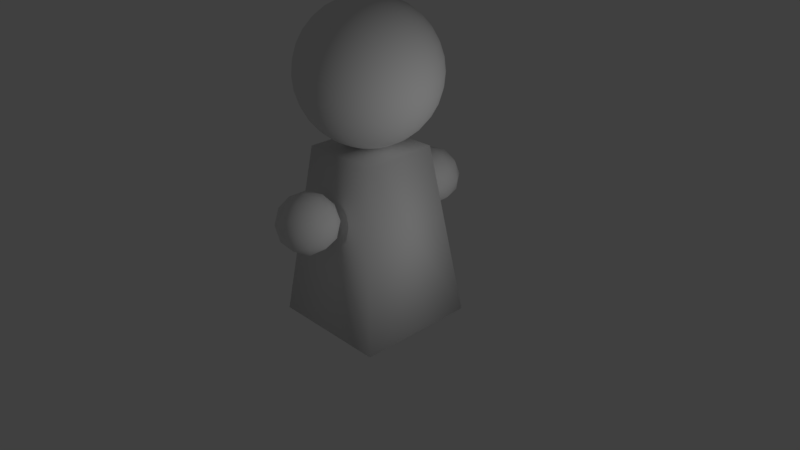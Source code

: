 # Source: male.blend  (saved by Blender 2.77.0; exported with 4.5.12 LTS)
import bpy
from mathutils import Matrix  # noqa: F401  (used for matrix-valued properties, if any)

bpy.ops.wm.read_factory_settings(use_empty=True)
scene = bpy.context.scene
scene.name = 'Scene'

# ---- collections
col_collection_1 = bpy.data.collections.new('Collection 1'); scene.collection.children.link(col_collection_1)

# ---- materials (node trees are filled in below, after node groups)
mat_material_045 = bpy.data.materials.new('Material.045')
mat_material_045.alpha_threshold = 0.0
mat_material_045.use_transparent_shadow = False
mat_material_045.roughness = 0.5
mat_material_034 = bpy.data.materials.new('Material.034')
mat_material_034.alpha_threshold = 0.0
mat_material_034.use_transparent_shadow = False
mat_material_034.roughness = 0.5
mat_material_033 = bpy.data.materials.new('Material.033')
mat_material_033.alpha_threshold = 0.0
mat_material_033.use_transparent_shadow = False
mat_material_033.roughness = 0.5
mat_material_046 = bpy.data.materials.new('Material.046')
mat_material_046.alpha_threshold = 0.0
mat_material_046.use_transparent_shadow = False
mat_material_046.roughness = 0.5
mat_material_001 = bpy.data.materials.new('Material.001')
mat_material_001.alpha_threshold = 0.0
mat_material_001.use_transparent_shadow = False
mat_material_001.preview_render_type = 'FLAT'
mat_material_001.roughness = 0.5
mat_material_001.line_color = (0.0, 0.0, 0.0, 1.0)

# ---- material node trees

# ---- world
world_world = bpy.data.worlds.new('World'); scene.world = world_world
world_world.color = (0.05088, 0.05088, 0.05088)
world_world.use_sun_shadow = False
world_world.sun_shadow_jitter_overblur = 0.0
world_world.cycles.sampling_method = 'MANUAL'

# ---- cameras
cam_camera = bpy.data.cameras.new('Camera')
cam_camera.clip_end = 100.0
cam_camera.lens = 35.0
cam_camera.sensor_width = 32.0
cam_camera.sensor_height = 18.0
cam_camera.ortho_scale = 7.314
cam_camera.dof.focus_distance = 0.0
cam_camera.dof.aperture_fstop = 128.0

# ---- lights
light_lamp = bpy.data.lights.new('Lamp', 'POINT')
light_lamp.transmission_factor = 0.0
light_lamp.cutoff_distance = 30.0
light_lamp.energy = 100.0
light_lamp.shadow_buffer_clip_start = 1.001
light_lamp.shadow_soft_size = 0.1
light_lamp.shadow_maximum_resolution = 0.006
light_lamp.use_absolute_resolution = True

# ---- meshes
me_icosphere_001 = bpy.data.meshes.new('Icosphere.001')
me_icosphere_001.from_pydata([(0.0, 0.0, -1.0), (0.7236, -0.5257, -0.4472), (-0.2764, -0.8506, -0.4472), (-0.8944, 0.0, -0.4472), (-0.2764, 0.8506, -0.4472), (0.7236, 0.5257, -0.4472), (0.2764, -0.8506, 0.4472), (-0.7236, -0.5257, 0.4472), (-0.7236, 0.5257, 0.4472), (0.2764, 0.8506, 0.4472), (0.8944, 0.0, 0.4472), (0.0, 0.0, 1.0), (-0.1625, -0.5, -0.8507), (0.4253, -0.309, -0.8507), (0.2629, -0.809, -0.5257), (0.8506, 0.0, -0.5257), (0.4253, 0.309, -0.8507), (-0.5257, 0.0, -0.8507), (-0.6882, -0.5, -0.5257), (-0.1625, 0.5, -0.8507), (-0.6882, 0.5, -0.5257), (0.2629, 0.809, -0.5257), (0.9511, -0.309, 0.0), (0.9511, 0.309, 0.0), (0.0, -1.0, 0.0), (0.5878, -0.809, 0.0), (-0.9511, -0.309, 0.0), (-0.5878, -0.809, 0.0), (-0.5878, 0.809, 0.0), (-0.9511, 0.309, 0.0), (0.5878, 0.809, 0.0), (0.0, 1.0, 0.0), (0.6882, -0.5, 0.5257), (-0.2629, -0.809, 0.5257), (-0.8506, 0.0, 0.5257), (-0.2629, 0.809, 0.5257), (0.6882, 0.5, 0.5257), (0.1625, -0.5, 0.8507), (0.5257, 0.0, 0.8507), (-0.4253, -0.309, 0.8507), (-0.4253, 0.309, 0.8507), (0.1625, 0.5, 0.8507)], [], [(0, 13, 12), (1, 13, 15), (0, 12, 17), (0, 17, 19), (0, 19, 16), (1, 15, 22), (2, 14, 24), (3, 18, 26), (4, 20, 28), (5, 21, 30), (1, 22, 25), (2, 24, 27), (3, 26, 29), (4, 28, 31), (5, 30, 23), (6, 32, 37), (7, 33, 39), (8, 34, 40), (9, 35, 41), (10, 36, 38), (38, 41, 11), (38, 36, 41), (36, 9, 41), (41, 40, 11), (41, 35, 40), (35, 8, 40), (40, 39, 11), (40, 34, 39), (34, 7, 39), (39, 37, 11), (39, 33, 37), (33, 6, 37), (37, 38, 11), (37, 32, 38), (32, 10, 38), (23, 36, 10), (23, 30, 36), (30, 9, 36), (31, 35, 9), (31, 28, 35), (28, 8, 35), (29, 34, 8), (29, 26, 34), (26, 7, 34), (27, 33, 7), (27, 24, 33), (24, 6, 33), (25, 32, 6), (25, 22, 32), (22, 10, 32), (30, 31, 9), (30, 21, 31), (21, 4, 31), (28, 29, 8), (28, 20, 29), (20, 3, 29), (26, 27, 7), (26, 18, 27), (18, 2, 27), (24, 25, 6), (24, 14, 25), (14, 1, 25), (22, 23, 10), (22, 15, 23), (15, 5, 23), (16, 21, 5), (16, 19, 21), (19, 4, 21), (19, 20, 4), (19, 17, 20), (17, 3, 20), (17, 18, 3), (17, 12, 18), (12, 2, 18), (15, 16, 5), (15, 13, 16), (13, 0, 16), (12, 14, 2), (12, 13, 14), (13, 1, 14)])
me_icosphere_001.polygons.foreach_set('use_smooth', [True] * 80)
_uv = me_icosphere_001.uv_layers.new(name='UVMap')
_uv.uv.foreach_set('vector', [0.0, 0.0, 1.0, 0.0, 1.0, 1.0, 0.0, 0.0, 1.0, 0.0, 1.0, 1.0, 0.0, 0.0, 1.0, 0.0, 1.0, 1.0, 0.0, 0.0, 1.0, 0.0, 1.0, 1.0, 0.0, 0.0, 1.0, 0.0, 1.0, 1.0, 0.0, 0.0, 1.0, 0.0, 1.0, 1.0, 0.0, 0.0, 1.0, 0.0, 1.0, 1.0, 0.0, 0.0, 1.0, 0.0, 1.0, 1.0, 0.0, 0.0, 1.0, 0.0, 1.0, 1.0, 0.0, 0.0, 1.0, 0.0, 1.0, 1.0, 0.0, 0.0, 1.0, 0.0, 1.0, 1.0, 0.0, 0.0, 1.0, 0.0, 1.0, 1.0, 0.0, 0.0, 1.0, 0.0, 1.0, 1.0, 0.0, 0.0, 1.0, 0.0, 1.0, 1.0, 0.0, 0.0, 1.0, 0.0, 1.0, 1.0, 0.0, 0.0, 1.0, 0.0, 1.0, 1.0, 0.0, 0.0, 1.0, 0.0, 1.0, 1.0, 0.0, 0.0, 1.0, 0.0, 1.0, 1.0, 0.0, 0.0, 1.0, 0.0, 1.0, 1.0, 0.0, 0.0, 1.0, 0.0, 1.0, 1.0, 0.0, 0.0, 1.0, 0.0, 1.0, 1.0, 0.0, 0.0, 1.0, 0.0, 1.0, 1.0, 0.0, 0.0, 1.0, 0.0, 1.0, 1.0, 0.0, 0.0, 1.0, 0.0, 1.0, 1.0, 0.0, 0.0, 1.0, 0.0, 1.0, 1.0, 0.0, 0.0, 1.0, 0.0, 1.0, 1.0, 0.0, 0.0, 1.0, 0.0, 1.0, 1.0, 0.0, 0.0, 1.0, 0.0, 1.0, 1.0, 0.0, 0.0, 1.0, 0.0, 1.0, 1.0, 0.0, 0.0, 1.0, 0.0, 1.0, 1.0, 0.0, 0.0, 1.0, 0.0, 1.0, 1.0, 0.0, 0.0, 1.0, 0.0, 1.0, 1.0, 0.0, 0.0, 1.0, 0.0, 1.0, 1.0, 0.0, 0.0, 1.0, 0.0, 1.0, 1.0, 0.0, 0.0, 1.0, 0.0, 1.0, 1.0, 0.0, 0.0, 1.0, 0.0, 1.0, 1.0, 0.0, 0.0, 1.0, 0.0, 1.0, 1.0, 0.0, 0.0, 1.0, 0.0, 1.0, 1.0, 0.0, 0.0, 1.0, 0.0, 1.0, 1.0, 0.0, 0.0, 1.0, 0.0, 1.0, 1.0, 0.0, 0.0, 1.0, 0.0, 1.0, 1.0, 0.0, 0.0, 1.0, 0.0, 1.0, 1.0, 0.0, 0.0, 1.0, 0.0, 1.0, 1.0, 0.0, 0.0, 1.0, 0.0, 1.0, 1.0, 0.0, 0.0, 1.0, 0.0, 1.0, 1.0, 0.0, 0.0, 1.0, 0.0, 1.0, 1.0, 0.0, 0.0, 1.0, 0.0, 1.0, 1.0, 0.0, 0.0, 1.0, 0.0, 1.0, 1.0, 0.0, 0.0, 1.0, 0.0, 1.0, 1.0, 0.0, 0.0, 1.0, 0.0, 1.0, 1.0, 0.0, 0.0, 1.0, 0.0, 1.0, 1.0, 0.0, 0.0, 1.0, 0.0, 1.0, 1.0, 0.0, 0.0, 1.0, 0.0, 1.0, 1.0, 0.0, 0.0, 1.0, 0.0, 1.0, 1.0, 0.0, 0.0, 1.0, 0.0, 1.0, 1.0, 0.0, 0.0, 1.0, 0.0, 1.0, 1.0, 0.0, 0.0, 1.0, 0.0, 1.0, 1.0, 0.0, 0.0, 1.0, 0.0, 1.0, 1.0, 0.0, 0.0, 1.0, 0.0, 1.0, 1.0, 0.0, 0.0, 1.0, 0.0, 1.0, 1.0, 0.0, 0.0, 1.0, 0.0, 1.0, 1.0, 0.0, 0.0, 1.0, 0.0, 1.0, 1.0, 0.0, 0.0, 1.0, 0.0, 1.0, 1.0, 0.0, 0.0, 1.0, 0.0, 1.0, 1.0, 0.0, 0.0, 1.0, 0.0, 1.0, 1.0, 0.0, 0.0, 1.0, 0.0, 1.0, 1.0, 0.0, 0.0, 1.0, 0.0, 1.0, 1.0, 0.0, 0.0, 1.0, 0.0, 1.0, 1.0, 0.0, 0.0, 1.0, 0.0, 1.0, 1.0, 0.0, 0.0, 1.0, 0.0, 1.0, 1.0, 0.0, 0.0, 1.0, 0.0, 1.0, 1.0, 0.0, 0.0, 1.0, 0.0, 1.0, 1.0, 0.0, 0.0, 1.0, 0.0, 1.0, 1.0, 0.0, 0.0, 1.0, 0.0, 1.0, 1.0, 0.0, 0.0, 1.0, 0.0, 1.0, 1.0, 0.0, 0.0, 1.0, 0.0, 1.0, 1.0, 0.0, 0.0, 1.0, 0.0, 1.0, 1.0, 0.0, 0.0, 1.0, 0.0, 1.0, 1.0, 0.0, 0.0, 1.0, 0.0, 1.0, 1.0, 0.0, 0.0, 1.0, 0.0, 1.0, 1.0])
me_icosphere_001.materials.append(mat_material_045)
me_icosphere_001.use_remesh_preserve_volume = False
me_icosphere_001.use_remesh_preserve_attributes = False
me_icosphere_001.use_mirror_vertex_groups = False
me_icosphere_001.update()
me_icosphere = bpy.data.meshes.new('Icosphere')
me_icosphere.from_pydata([(0.0, 0.0, -1.0), (0.7236, -0.5257, -0.4472), (-0.2764, -0.8506, -0.4472), (-0.8944, 0.0, -0.4472), (-0.2764, 0.8506, -0.4472), (0.7236, 0.5257, -0.4472), (0.2764, -0.8506, 0.4472), (-0.7236, -0.5257, 0.4472), (-0.7236, 0.5257, 0.4472), (0.2764, 0.8506, 0.4472), (0.8944, 0.0, 0.4472), (0.0, 0.0, 1.0), (-0.1625, -0.5, -0.8507), (0.4253, -0.309, -0.8507), (0.2629, -0.809, -0.5257), (0.8506, 0.0, -0.5257), (0.4253, 0.309, -0.8507), (-0.5257, 0.0, -0.8507), (-0.6882, -0.5, -0.5257), (-0.1625, 0.5, -0.8507), (-0.6882, 0.5, -0.5257), (0.2629, 0.809, -0.5257), (0.9511, -0.309, 0.0), (0.9511, 0.309, 0.0), (0.0, -1.0, 0.0), (0.5878, -0.809, 0.0), (-0.9511, -0.309, 0.0), (-0.5878, -0.809, 0.0), (-0.5878, 0.809, 0.0), (-0.9511, 0.309, 0.0), (0.5878, 0.809, 0.0), (0.0, 1.0, 0.0), (0.6882, -0.5, 0.5257), (-0.2629, -0.809, 0.5257), (-0.8506, 0.0, 0.5257), (-0.2629, 0.809, 0.5257), (0.6882, 0.5, 0.5257), (0.1625, -0.5, 0.8507), (0.5257, 0.0, 0.8507), (-0.4253, -0.309, 0.8507), (-0.4253, 0.309, 0.8507), (0.1625, 0.5, 0.8507)], [], [(0, 13, 12), (1, 13, 15), (0, 12, 17), (0, 17, 19), (0, 19, 16), (1, 15, 22), (2, 14, 24), (3, 18, 26), (4, 20, 28), (5, 21, 30), (1, 22, 25), (2, 24, 27), (3, 26, 29), (4, 28, 31), (5, 30, 23), (6, 32, 37), (7, 33, 39), (8, 34, 40), (9, 35, 41), (10, 36, 38), (38, 41, 11), (38, 36, 41), (36, 9, 41), (41, 40, 11), (41, 35, 40), (35, 8, 40), (40, 39, 11), (40, 34, 39), (34, 7, 39), (39, 37, 11), (39, 33, 37), (33, 6, 37), (37, 38, 11), (37, 32, 38), (32, 10, 38), (23, 36, 10), (23, 30, 36), (30, 9, 36), (31, 35, 9), (31, 28, 35), (28, 8, 35), (29, 34, 8), (29, 26, 34), (26, 7, 34), (27, 33, 7), (27, 24, 33), (24, 6, 33), (25, 32, 6), (25, 22, 32), (22, 10, 32), (30, 31, 9), (30, 21, 31), (21, 4, 31), (28, 29, 8), (28, 20, 29), (20, 3, 29), (26, 27, 7), (26, 18, 27), (18, 2, 27), (24, 25, 6), (24, 14, 25), (14, 1, 25), (22, 23, 10), (22, 15, 23), (15, 5, 23), (16, 21, 5), (16, 19, 21), (19, 4, 21), (19, 20, 4), (19, 17, 20), (17, 3, 20), (17, 18, 3), (17, 12, 18), (12, 2, 18), (15, 16, 5), (15, 13, 16), (13, 0, 16), (12, 14, 2), (12, 13, 14), (13, 1, 14)])
me_icosphere.polygons.foreach_set('use_smooth', [True] * 80)
me_icosphere.polygons.foreach_set('material_index', [1, 1, 1, 1, 1, 1, 1, 1, 1, 1, 1, 1, 1, 1, 1, 1, 1, 1, 1, 1, 1, 1, 1, 1, 1, 1, 1, 1, 1, 1, 1, 1, 1, 1, 1, 1, 1, 1, 1, 1, 1, 1, 1, 1, 1, 1, 1, 1, 1, 1, 1, 1, 1, 1, 1, 1, 1, 1, 1, 1, 1, 1, 1, 1, 1, 1, 1, 1, 1, 1, 1, 1, 1, 1, 1, 1, 1, 1, 1, 1])
_uv = me_icosphere.uv_layers.new(name='UVMap')
_uv.uv.foreach_set('vector', [0.0, 0.0, 1.0, 0.0, 1.0, 1.0, 0.0, 0.0, 1.0, 0.0, 1.0, 1.0, 0.0, 0.0, 1.0, 0.0, 1.0, 1.0, 0.0, 0.0, 1.0, 0.0, 1.0, 1.0, 0.0, 0.0, 1.0, 0.0, 1.0, 1.0, 0.0, 0.0, 1.0, 0.0, 1.0, 1.0, 0.0, 0.0, 1.0, 0.0, 1.0, 1.0, 0.0, 0.0, 1.0, 0.0, 1.0, 1.0, 0.0, 0.0, 1.0, 0.0, 1.0, 1.0, 0.0, 0.0, 1.0, 0.0, 1.0, 1.0, 0.0, 0.0, 1.0, 0.0, 1.0, 1.0, 0.0, 0.0, 1.0, 0.0, 1.0, 1.0, 0.0, 0.0, 1.0, 0.0, 1.0, 1.0, 0.0, 0.0, 1.0, 0.0, 1.0, 1.0, 0.0, 0.0, 1.0, 0.0, 1.0, 1.0, 0.0, 0.0, 1.0, 0.0, 1.0, 1.0, 0.0, 0.0, 1.0, 0.0, 1.0, 1.0, 0.0, 0.0, 1.0, 0.0, 1.0, 1.0, 0.0, 0.0, 1.0, 0.0, 1.0, 1.0, 0.0, 0.0, 1.0, 0.0, 1.0, 1.0, 0.0, 0.0, 1.0, 0.0, 1.0, 1.0, 0.0, 0.0, 1.0, 0.0, 1.0, 1.0, 0.0, 0.0, 1.0, 0.0, 1.0, 1.0, 0.0, 0.0, 1.0, 0.0, 1.0, 1.0, 0.0, 0.0, 1.0, 0.0, 1.0, 1.0, 0.0, 0.0, 1.0, 0.0, 1.0, 1.0, 0.0, 0.0, 1.0, 0.0, 1.0, 1.0, 0.0, 0.0, 1.0, 0.0, 1.0, 1.0, 0.0, 0.0, 1.0, 0.0, 1.0, 1.0, 0.0, 0.0, 1.0, 0.0, 1.0, 1.0, 0.0, 0.0, 1.0, 0.0, 1.0, 1.0, 0.0, 0.0, 1.0, 0.0, 1.0, 1.0, 0.0, 0.0, 1.0, 0.0, 1.0, 1.0, 0.0, 0.0, 1.0, 0.0, 1.0, 1.0, 0.0, 0.0, 1.0, 0.0, 1.0, 1.0, 0.0, 0.0, 1.0, 0.0, 1.0, 1.0, 0.0, 0.0, 1.0, 0.0, 1.0, 1.0, 0.0, 0.0, 1.0, 0.0, 1.0, 1.0, 0.0, 0.0, 1.0, 0.0, 1.0, 1.0, 0.0, 0.0, 1.0, 0.0, 1.0, 1.0, 0.0, 0.0, 1.0, 0.0, 1.0, 1.0, 0.0, 0.0, 1.0, 0.0, 1.0, 1.0, 0.0, 0.0, 1.0, 0.0, 1.0, 1.0, 0.0, 0.0, 1.0, 0.0, 1.0, 1.0, 0.0, 0.0, 1.0, 0.0, 1.0, 1.0, 0.0, 0.0, 1.0, 0.0, 1.0, 1.0, 0.0, 0.0, 1.0, 0.0, 1.0, 1.0, 0.0, 0.0, 1.0, 0.0, 1.0, 1.0, 0.0, 0.0, 1.0, 0.0, 1.0, 1.0, 0.0, 0.0, 1.0, 0.0, 1.0, 1.0, 0.0, 0.0, 1.0, 0.0, 1.0, 1.0, 0.0, 0.0, 1.0, 0.0, 1.0, 1.0, 0.0, 0.0, 1.0, 0.0, 1.0, 1.0, 0.0, 0.0, 1.0, 0.0, 1.0, 1.0, 0.0, 0.0, 1.0, 0.0, 1.0, 1.0, 0.0, 0.0, 1.0, 0.0, 1.0, 1.0, 0.0, 0.0, 1.0, 0.0, 1.0, 1.0, 0.0, 0.0, 1.0, 0.0, 1.0, 1.0, 0.0, 0.0, 1.0, 0.0, 1.0, 1.0, 0.0, 0.0, 1.0, 0.0, 1.0, 1.0, 0.0, 0.0, 1.0, 0.0, 1.0, 1.0, 0.0, 0.0, 1.0, 0.0, 1.0, 1.0, 0.0, 0.0, 1.0, 0.0, 1.0, 1.0, 0.0, 0.0, 1.0, 0.0, 1.0, 1.0, 0.0, 0.0, 1.0, 0.0, 1.0, 1.0, 0.0, 0.0, 1.0, 0.0, 1.0, 1.0, 0.0, 0.0, 1.0, 0.0, 1.0, 1.0, 0.0, 0.0, 1.0, 0.0, 1.0, 1.0, 0.0, 0.0, 1.0, 0.0, 1.0, 1.0, 0.0, 0.0, 1.0, 0.0, 1.0, 1.0, 0.0, 0.0, 1.0, 0.0, 1.0, 1.0, 0.0, 0.0, 1.0, 0.0, 1.0, 1.0, 0.0, 0.0, 1.0, 0.0, 1.0, 1.0, 0.0, 0.0, 1.0, 0.0, 1.0, 1.0, 0.0, 0.0, 1.0, 0.0, 1.0, 1.0, 0.0, 0.0, 1.0, 0.0, 1.0, 1.0, 0.0, 0.0, 1.0, 0.0, 1.0, 1.0, 0.0, 0.0, 1.0, 0.0, 1.0, 1.0, 0.0, 0.0, 1.0, 0.0, 1.0, 1.0, 0.0, 0.0, 1.0, 0.0, 1.0, 1.0])
me_icosphere.materials.append(None)
me_icosphere.materials.append(mat_material_034)
me_icosphere.materials.append(None)
me_icosphere.materials.append(mat_material_033)
me_icosphere.use_remesh_preserve_volume = False
me_icosphere.use_remesh_preserve_attributes = False
me_icosphere.use_mirror_vertex_groups = False
me_icosphere.update()
me_sphere = bpy.data.meshes.new('Sphere')
me_sphere.from_pydata([(-0.1951, 0.0, 0.9808), (-0.3827, 0.0, 0.9239), (-0.5556, 0.0, 0.8315), (-0.7071, 0.0, 0.7071), (-0.8315, 0.0, 0.5556), (-0.9239, 0.0, 0.3827), (-0.9808, 0.0, 0.1951), (-1.0, 0.0, 7.55e-08), (-0.9808, 0.0, -0.1951), (-0.9239, 0.0, -0.3827), (-0.8315, 0.0, -0.5556), (-0.7071, 0.0, -0.7071), (-0.5556, 0.0, -0.8315), (-0.3827, 0.0, -0.9239), (-0.1951, 0.0, -0.9808), (-0.1913, 0.03806, 0.9808), (-0.3753, 0.07466, 0.9239), (-0.5449, 0.1084, 0.8315), (-0.6935, 0.1379, 0.7071), (-0.8155, 0.1622, 0.5556), (-0.9061, 0.1802, 0.3827), (-0.9619, 0.1913, 0.1951), (-0.9808, 0.1951, 7.55e-08), (-0.9619, 0.1913, -0.1951), (-0.9061, 0.1802, -0.3827), (-0.8155, 0.1622, -0.5556), (-0.6935, 0.1379, -0.7071), (-0.5449, 0.1084, -0.8315), (-0.3753, 0.07466, -0.9239), (-0.1913, 0.03806, -0.9808), (-0.1802, 0.07466, 0.9808), (-0.3536, 0.1464, 0.9239), (-0.5133, 0.2126, 0.8315), (-0.6533, 0.2706, 0.7071), (-0.7682, 0.3182, 0.5556), (-0.8536, 0.3536, 0.3827), (-0.9061, 0.3753, 0.1951), (-0.9239, 0.3827, 7.55e-08), (-0.9061, 0.3753, -0.1951), (-0.8536, 0.3536, -0.3827), (-0.7682, 0.3182, -0.5556), (-0.6533, 0.2706, -0.7071), (-0.5133, 0.2126, -0.8315), (-0.3536, 0.1464, -0.9239), (-0.1802, 0.07466, -0.9808), (-0.1622, 0.1084, 0.9808), (-0.3182, 0.2126, 0.9239), (-0.4619, 0.3087, 0.8315), (-0.5879, 0.3928, 0.7071), (-0.6913, 0.4619, 0.5556), (-0.7604, 0.5046, 0.3823), (-0.8155, 0.5449, 0.1951), (-0.8315, 0.5556, 7.55e-08), (-0.8155, 0.5449, -0.1951), (-0.7682, 0.5133, -0.3827), (-0.6913, 0.4619, -0.5556), (-0.5879, 0.3928, -0.7071), (-0.4619, 0.3087, -0.8315), (-0.3182, 0.2126, -0.9239), (-0.1622, 0.1084, -0.9808), (-0.1379, 0.1379, 0.9808), (-0.2706, 0.2706, 0.9239), (-0.3928, 0.3928, 0.8315), (-0.5, 0.5, 0.7071), (-0.5879, 0.5879, 0.5556), (-0.6455, 0.6446, 0.3823), (-0.6935, 0.6935, 0.1951), (-0.7071, 0.7071, 7.55e-08), (-0.6935, 0.6935, -0.1951), (-0.6533, 0.6533, -0.3827), (-0.5879, 0.5879, -0.5556), (-0.5, 0.5, -0.7071), (-0.3928, 0.3928, -0.8315), (-0.2706, 0.2706, -0.9239), (-0.1379, 0.1379, -0.9808), (-0.1084, 0.1622, 0.9808), (-0.2126, 0.3182, 0.9239), (-0.3087, 0.4619, 0.8315), (-0.3928, 0.5879, 0.7071), (-0.4619, 0.6913, 0.5556), (-0.5133, 0.7682, 0.3827), (-0.5449, 0.8155, 0.1951), (-0.5556, 0.8315, 7.55e-08), (-0.5449, 0.8155, -0.1951), (-0.5133, 0.7682, -0.3827), (-0.4619, 0.6913, -0.5556), (-0.3928, 0.5879, -0.7071), (-0.3087, 0.4619, -0.8315), (-0.2126, 0.3182, -0.9239), (-0.1084, 0.1622, -0.9808), (-0.07466, 0.1802, 0.9808), (-0.1464, 0.3536, 0.9239), (-0.2126, 0.5133, 0.8315), (-0.2706, 0.6533, 0.7071), (-0.3182, 0.7682, 0.5556), (-0.3536, 0.8536, 0.3827), (-0.3753, 0.9061, 0.1951), (-0.3827, 0.9239, 7.55e-08), (-0.3753, 0.9061, -0.1951), (-0.3536, 0.8536, -0.3827), (-0.3182, 0.7682, -0.5556), (-0.2706, 0.6533, -0.7071), (-0.2126, 0.5133, -0.8315), (-0.1464, 0.3536, -0.9239), (-0.07466, 0.1802, -0.9808), (-0.03806, 0.1913, 0.9808), (-0.07466, 0.3753, 0.9239), (-0.1084, 0.5449, 0.8315), (-0.1379, 0.6935, 0.7071), (-0.1622, 0.8155, 0.5556), (-0.1802, 0.9061, 0.3827), (-0.1913, 0.9619, 0.1951), (-0.1951, 0.9808, 7.55e-08), (-0.1913, 0.9619, -0.1951), (-0.1802, 0.9061, -0.3827), (-0.1622, 0.8155, -0.5556), (-0.1379, 0.6935, -0.7071), (-0.1084, 0.5449, -0.8315), (-0.07466, 0.3753, -0.9239), (-0.03806, 0.1913, -0.9808), (3.266e-07, 0.1951, 0.9808), (3.192e-07, 0.3827, 0.9239), (3.117e-07, 0.5556, 0.8315), (3.192e-07, 0.7071, 0.7071), (3.341e-07, 0.8315, 0.5556), (2.745e-07, 0.9239, 0.3827), (3.937e-07, 0.9808, 0.1951), (3.788e-07, 1.0, 7.55e-08), (3.937e-07, 0.9808, -0.1951), (2.298e-07, 0.9239, -0.3827), (3.341e-07, 0.8315, -0.5556), (3.192e-07, 0.7071, -0.7071), (3.415e-07, 0.5556, -0.8315), (3.043e-07, 0.3827, -0.9239), (3.08e-07, 0.1951, -0.9808), (0.03806, 0.1913, 0.9808), (0.07466, 0.3753, 0.9239), (0.1084, 0.5449, 0.8315), (0.138, 0.6935, 0.7071), (0.1622, 0.8155, 0.5556), (0.1802, 0.9061, 0.3827), (0.1913, 0.9619, 0.1951), (0.1951, 0.9808, 7.55e-08), (0.1913, 0.9619, -0.1951), (0.1802, 0.9061, -0.3827), (0.1622, 0.8155, -0.5556), (0.138, 0.6935, -0.7071), (0.1084, 0.5449, -0.8315), (0.07466, 0.3753, -0.9239), (0.03806, 0.1913, -0.9808), (0.07466, 0.1802, 0.9808), (0.1464, 0.3536, 0.9239), (0.2126, 0.5133, 0.8315), (0.2706, 0.6533, 0.7071), (0.3182, 0.7682, 0.5556), (0.3536, 0.8536, 0.3827), (0.3753, 0.9061, 0.1951), (0.3827, 0.9239, 7.55e-08), (0.3753, 0.9061, -0.1239), (0.3536, 0.8536, -0.3115), (0.3182, 0.7682, -0.5556), (0.2706, 0.6533, -0.7071), (0.2126, 0.5133, -0.8315), (0.1464, 0.3536, -0.9239), (0.07466, 0.1802, -0.9808), (0.1084, 0.1622, 0.9808), (0.2126, 0.3182, 0.9239), (0.3087, 0.4619, 0.8315), (0.3928, 0.5879, 0.7071), (0.4619, 0.6913, 0.5556), (0.5133, 0.7682, 0.3827), (0.5449, 0.8155, 0.1951), (0.5556, 0.8315, 7.55e-08), (0.5449, 0.8155, -0.1951), (0.5133, 0.7682, -0.3827), (0.4619, 0.6913, -0.5556), (0.3928, 0.5879, -0.7071), (0.3087, 0.4619, -0.8315), (0.2126, 0.3182, -0.9239), (0.1084, 0.1622, -0.9808), (0.138, 0.1379, 0.9808), (0.2706, 0.2706, 0.9239), (0.3928, 0.3928, 0.8315), (0.5, 0.5, 0.7071), (0.5879, 0.5879, 0.5556), (0.6533, 0.6533, 0.3827), (0.6935, 0.6935, 0.1951), (0.7071, 0.7071, 7.55e-08), (0.6935, 0.6935, -0.1951), (0.6533, 0.6533, -0.3827), (0.5879, 0.5879, -0.5556), (0.5, 0.5, -0.7071), (0.3928, 0.3928, -0.8315), (0.2706, 0.2706, -0.9239), (0.138, 0.1379, -0.9808), (0.1622, 0.1084, 0.9808), (0.3182, 0.2126, 0.9239), (0.4619, 0.3087, 0.8315), (0.5879, 0.3928, 0.7071), (0.6913, 0.4619, 0.5556), (0.7682, 0.5133, 0.3827), (0.8155, 0.5449, 0.1951), (0.8315, 0.5556, 7.55e-08), (0.8155, 0.5449, -0.1951), (0.7682, 0.5133, -0.3827), (0.6913, 0.4619, -0.5556), (0.5879, 0.3928, -0.7071), (0.4619, 0.3087, -0.8315), (0.3182, 0.2126, -0.9239), (0.1622, 0.1084, -0.9808), (0.1802, 0.07466, 0.9808), (0.3536, 0.1464, 0.9239), (0.5133, 0.2126, 0.8315), (0.6533, 0.2706, 0.7071), (0.7682, 0.3182, 0.5556), (0.8536, 0.3536, 0.3827), (0.9061, 0.3753, 0.1951), (0.9239, 0.3827, 7.55e-08), (0.9061, 0.3753, -0.1951), (0.8536, 0.3536, -0.3827), (0.7682, 0.3182, -0.5556), (0.6533, 0.2706, -0.7071), (0.5133, 0.2126, -0.8315), (0.3536, 0.1464, -0.9239), (0.1802, 0.07466, -0.9808), (0.1913, 0.03806, 0.9808), (0.3753, 0.07466, 0.9239), (0.5449, 0.1084, 0.8315), (0.6935, 0.1379, 0.7071), (0.8155, 0.1622, 0.5556), (0.9061, 0.1802, 0.3827), (0.9619, 0.1913, 0.1951), (0.9808, 0.1951, 7.55e-08), (0.9619, 0.1913, -0.1951), (0.9061, 0.1802, -0.3827), (0.8155, 0.1622, -0.5556), (0.6935, 0.1379, -0.7071), (0.5449, 0.1084, -0.8315), (0.3753, 0.07466, -0.9239), (0.1913, 0.03806, -0.9808), (0.1951, -7.212e-09, 0.9808), (0.3827, 4.122e-08, 0.9239), (0.5556, 2.632e-08, 0.8315), (0.7071, -2.584e-08, 0.7071), (0.8315, -8.544e-08, 0.5556), (0.9239, 6.357e-08, 0.3827), (0.9808, -8.544e-08, 0.1951), (1.0, -1.003e-07, 7.55e-08), (0.9808, -8.544e-08, -0.1951), (0.9239, 6.357e-08, -0.3827), (0.8315, -8.544e-08, -0.5556), (0.7071, -2.584e-08, -0.7071), (0.5556, -1.094e-08, -0.8315), (0.3827, 3.964e-09, -0.9239), (0.1951, 3.964e-09, -0.9808), (0.1913, -0.03806, 0.9808), (0.3753, -0.07466, 0.9239), (0.5449, -0.1084, 0.8315), (0.6935, -0.1379, 0.7071), (0.8155, -0.1622, 0.5556), (0.9061, -0.1802, 0.3827), (0.9619, -0.1913, 0.1951), (0.9808, -0.1951, 7.55e-08), (0.9619, -0.1913, -0.1951), (0.9061, -0.1802, -0.3827), (0.8155, -0.1622, -0.5556), (0.6935, -0.1379, -0.7071), (0.5449, -0.1084, -0.8315), (0.3753, -0.07466, -0.9239), (0.1913, -0.03806, -0.9808), (0.1802, -0.07466, 0.9808), (0.3536, -0.1464, 0.9239), (0.5133, -0.2126, 0.8315), (0.6533, -0.2706, 0.7071), (0.7682, -0.3182, 0.5556), (0.8536, -0.3536, 0.3827), (0.9061, -0.3753, 0.1951), (0.9239, -0.3827, 7.55e-08), (0.9061, -0.3753, -0.1951), (0.8536, -0.3536, -0.3827), (0.7682, -0.3182, -0.5556), (0.6533, -0.2706, -0.7071), (0.5133, -0.2126, -0.8315), (0.3536, -0.1464, -0.9239), (0.1802, -0.07466, -0.9808), (0.1622, -0.1084, 0.9808), (0.3182, -0.2126, 0.9239), (0.4619, -0.3087, 0.8315), (0.5879, -0.3928, 0.7071), (0.6913, -0.4619, 0.5556), (0.7682, -0.5133, 0.3827), (0.8155, -0.5449, 0.1951), (0.8315, -0.5556, 7.55e-08), (0.8155, -0.5449, -0.1951), (0.7682, -0.5133, -0.3827), (0.6913, -0.4619, -0.5556), (0.5879, -0.3928, -0.7071), (0.4619, -0.3087, -0.8315), (0.3182, -0.2126, -0.9239), (0.1622, -0.1084, -0.9808), (0.138, -0.1379, 0.9808), (0.2706, -0.2706, 0.9239), (0.3928, -0.3928, 0.8315), (0.5, -0.5, 0.7071), (0.5879, -0.5879, 0.5556), (0.6533, -0.6533, 0.3827), (0.6935, -0.6935, 0.1951), (0.7071, -0.7071, 7.55e-08), (0.6935, -0.6935, -0.1951), (0.6533, -0.6533, -0.3827), (0.5879, -0.5879, -0.5556), (0.5, -0.5, -0.7071), (0.3928, -0.3928, -0.8315), (0.2706, -0.2706, -0.9239), (0.1379, -0.1379, -0.9808), (0.1084, -0.1622, 0.9808), (0.2126, -0.3182, 0.9239), (0.3087, -0.4619, 0.8315), (0.3928, -0.5879, 0.7071), (0.4619, -0.6913, 0.5556), (0.5133, -0.7682, 0.3827), (0.5449, -0.8155, 0.1951), (0.5556, -0.8315, 7.55e-08), (0.5449, -0.8155, -0.1951), (0.5133, -0.7682, -0.3827), (0.4619, -0.6913, -0.5556), (0.3928, -0.5879, -0.7071), (0.3087, -0.4619, -0.8315), (0.2126, -0.3182, -0.9239), (0.1084, -0.1622, -0.9808), (3.258e-07, 0.0, -1.0), (0.07466, -0.1802, 0.9808), (0.1464, -0.3536, 0.9239), (0.2126, -0.5133, 0.8315), (0.2706, -0.6533, 0.7071), (0.3182, -0.7682, 0.5556), (0.3536, -0.8536, 0.3827), (0.3753, -0.9061, 0.1951), (0.3827, -0.9239, 7.55e-08), (0.3753, -0.9061, -0.1951), (0.3536, -0.8536, -0.3827), (0.3182, -0.7682, -0.5556), (0.2706, -0.6533, -0.7071), (0.2126, -0.5133, -0.8315), (0.1464, -0.3536, -0.9239), (0.07466, -0.1802, -0.9808), (0.03806, -0.1913, 0.9808), (0.07466, -0.3753, 0.9239), (0.1084, -0.5449, 0.8315), (0.1379, -0.6935, 0.7071), (0.1622, -0.8155, 0.5556), (0.1802, -0.9061, 0.3827), (0.1913, -0.9619, 0.1951), (0.1951, -0.9808, 7.55e-08), (0.1913, -0.9619, -0.1951), (0.1802, -0.9061, -0.3827), (0.1622, -0.8155, -0.5556), (0.1379, -0.6935, -0.7071), (0.1084, -0.5449, -0.8315), (0.07466, -0.3753, -0.9239), (0.03806, -0.1913, -0.9808), (3.117e-07, -0.1951, 0.9808), (2.819e-07, -0.3827, 0.9239), (2.819e-07, -0.5556, 0.8315), (1.851e-07, -0.7071, 0.7071), (1.404e-07, -0.8315, 0.5556), (3.192e-07, -0.9239, 0.3827), (9.567e-08, -0.9808, 0.1951), (1.404e-07, -1.0, 7.55e-08), (9.567e-08, -0.9808, -0.1951), (3.192e-07, -0.9239, -0.3827), (1.404e-07, -0.8315, -0.5556), (1.851e-07, -0.7071, -0.7071), (2.596e-07, -0.5556, -0.8315), (2.521e-07, -0.3827, -0.9239), (3.155e-07, -0.1951, -0.9808), (-0.03806, -0.1913, 0.9808), (-0.07466, -0.3753, 0.9239), (-0.1084, -0.5449, 0.8315), (-0.1379, -0.6935, 0.7071), (-0.1622, -0.8155, 0.5556), (-0.1802, -0.9061, 0.3827), (-0.1913, -0.9619, 0.1951), (-0.1951, -0.9808, 7.55e-08), (-0.1913, -0.9619, -0.1951), (-0.1802, -0.9061, -0.3827), (-0.1622, -0.8155, -0.5556), (-0.1379, -0.6935, -0.7071), (-0.1084, -0.5449, -0.8315), (-0.07466, -0.3753, -0.9239), (-0.03806, -0.1913, -0.9808), (-0.07466, -0.1802, 0.9808), (-0.1464, -0.3536, 0.9239), (-0.2126, -0.5133, 0.8315), (-0.2706, -0.6533, 0.7071), (-0.3182, -0.7682, 0.5556), (-0.3536, -0.8536, 0.3827), (-0.3753, -0.9061, 0.1951), (-0.3827, -0.9239, 7.55e-08), (-0.3753, -0.9061, -0.1951), (-0.3536, -0.8536, -0.3827), (-0.3182, -0.7682, -0.5556), (-0.2706, -0.6533, -0.7071), (-0.2126, -0.5133, -0.8315), (-0.1464, -0.3536, -0.9239), (-0.07466, -0.1802, -0.9808), (-0.1084, -0.1622, 0.9808), (-0.2126, -0.3182, 0.9239), (-0.3087, -0.4619, 0.8315), (-0.3928, -0.5879, 0.7071), (-0.4619, -0.6913, 0.5556), (-0.5133, -0.7682, 0.3827), (-0.5449, -0.8155, 0.1951), (-0.5556, -0.8315, 7.55e-08), (-0.5449, -0.8155, -0.1951), (-0.5133, -0.7682, -0.3827), (-0.4619, -0.6913, -0.5556), (-0.3928, -0.5879, -0.7071), (-0.3087, -0.4619, -0.8315), (-0.2126, -0.3182, -0.9239), (-0.1084, -0.1622, -0.9808), (-0.1379, -0.1379, 0.9808), (-0.2706, -0.2706, 0.9239), (-0.3928, -0.3928, 0.8315), (-0.5, -0.5, 0.7071), (-0.5879, -0.5879, 0.5556), (-0.6533, -0.6533, 0.3827), (-0.6935, -0.6935, 0.1951), (-0.7071, -0.7071, 7.55e-08), (-0.6935, -0.6935, -0.1951), (-0.6533, -0.6533, -0.3827), (-0.5879, -0.5879, -0.5556), (-0.5, -0.5, -0.7071), (-0.3928, -0.3928, -0.8315), (-0.2706, -0.2706, -0.9239), (-0.1379, -0.1379, -0.9808), (-0.1622, -0.1084, 0.9808), (-0.3182, -0.2126, 0.9239), (-0.4619, -0.3087, 0.8315), (-0.5879, -0.3928, 0.7071), (-0.6913, -0.4619, 0.5556), (-0.7682, -0.5133, 0.3827), (-0.8155, -0.5449, 0.1951), (-0.8315, -0.5556, 7.55e-08), (-0.8155, -0.5449, -0.1951), (-0.7682, -0.5133, -0.3827), (-0.6913, -0.4619, -0.5556), (-0.5879, -0.3928, -0.7071), (-0.4619, -0.3087, -0.8315), (-0.3182, -0.2126, -0.9239), (-0.1622, -0.1084, -0.9808), (2.48e-08, -1.247e-07, 1.0), (-0.1802, -0.07466, 0.9808), (-0.3536, -0.1464, 0.9239), (-0.5133, -0.2126, 0.8315), (-0.6533, -0.2706, 0.7071), (-0.7682, -0.3182, 0.5556), (-0.8536, -0.3536, 0.3827), (-0.9061, -0.3753, 0.1951), (-0.9239, -0.3827, 7.55e-08), (-0.9061, -0.3753, -0.1951), (-0.8536, -0.3536, -0.3827), (-0.7682, -0.3182, -0.5556), (-0.6533, -0.2706, -0.7071), (-0.5133, -0.2126, -0.8315), (-0.3536, -0.1464, -0.9239), (-0.1802, -0.07466, -0.9808), (-0.1913, -0.03806, 0.9808), (-0.3753, -0.07466, 0.9239), (-0.5449, -0.1084, 0.8315), (-0.6935, -0.1379, 0.7071), (-0.8155, -0.1622, 0.5556), (-0.9061, -0.1802, 0.3827), (-0.9619, -0.1913, 0.1951), (-0.9808, -0.1951, 7.55e-08), (-0.9619, -0.1913, -0.1951), (-0.9061, -0.1802, -0.3827), (-0.8155, -0.1622, -0.5556), (-0.6935, -0.1379, -0.7071), (-0.5449, -0.1084, -0.8315), (-0.3753, -0.07466, -0.9239), (-0.1913, -0.03806, -0.9808)], [], [(10, 9, 24, 25), (3, 2, 17, 18), (11, 10, 25, 26), (4, 3, 18, 19), (12, 11, 26, 27), (5, 4, 19, 20), (13, 12, 27, 28), (6, 5, 20, 21), (14, 13, 28, 29), (7, 6, 21, 22), (0, 451, 15), (330, 14, 29), (8, 7, 22, 23), (1, 0, 15, 16), (9, 8, 23, 24), (2, 1, 16, 17), (24, 23, 38, 39), (17, 16, 31, 32), (25, 24, 39, 40), (18, 17, 32, 33), (26, 25, 40, 41), (19, 18, 33, 34), (27, 26, 41, 42), (20, 19, 34, 35), (28, 27, 42, 43), (21, 20, 35, 36), (29, 28, 43, 44), (22, 21, 36, 37), (15, 451, 30), (330, 29, 44), (23, 22, 37, 38), (16, 15, 30, 31), (43, 42, 57, 58), (36, 35, 50, 51), (44, 43, 58, 59), (37, 36, 51, 52), (30, 451, 45), (330, 44, 59), (38, 37, 52, 53), (31, 30, 45, 46), (39, 38, 53, 54), (32, 31, 46, 47), (40, 39, 54, 55), (33, 32, 47, 48), (41, 40, 55, 56), (34, 33, 48, 49), (42, 41, 56, 57), (35, 34, 49, 50), (47, 46, 61, 62), (55, 54, 69, 70), (48, 47, 62, 63), (56, 55, 70, 71), (49, 48, 63, 64), (57, 56, 71, 72), (50, 49, 64, 65), (58, 57, 72, 73), (51, 50, 65, 66), (59, 58, 73, 74), (52, 51, 66, 67), (45, 451, 60), (330, 59, 74), (53, 52, 67, 68), (46, 45, 60, 61), (54, 53, 68, 69), (66, 65, 80, 81), (74, 73, 88, 89), (67, 66, 81, 82), (60, 451, 75), (330, 74, 89), (68, 67, 82, 83), (61, 60, 75, 76), (69, 68, 83, 84), (62, 61, 76, 77), (70, 69, 84, 85), (63, 62, 77, 78), (71, 70, 85, 86), (64, 63, 78, 79), (72, 71, 86, 87), (65, 64, 79, 80), (73, 72, 87, 88), (85, 84, 99, 100), (78, 77, 92, 93), (86, 85, 100, 101), (79, 78, 93, 94), (87, 86, 101, 102), (80, 79, 94, 95), (88, 87, 102, 103), (81, 80, 95, 96), (89, 88, 103, 104), (82, 81, 96, 97), (75, 451, 90), (330, 89, 104), (83, 82, 97, 98), (76, 75, 90, 91), (84, 83, 98, 99), (77, 76, 91, 92), (104, 103, 118, 119), (97, 96, 111, 112), (90, 451, 105), (330, 104, 119), (98, 97, 112, 113), (91, 90, 105, 106), (99, 98, 113, 114), (92, 91, 106, 107), (100, 99, 114, 115), (93, 92, 107, 108), (101, 100, 115, 116), (94, 93, 108, 109), (102, 101, 116, 117), (95, 94, 109, 110), (103, 102, 117, 118), (96, 95, 110, 111), (108, 107, 122, 123), (116, 115, 130, 131), (109, 108, 123, 124), (117, 116, 131, 132), (110, 109, 124, 125), (118, 117, 132, 133), (111, 110, 125, 126), (119, 118, 133, 134), (112, 111, 126, 127), (105, 451, 120), (330, 119, 134), (113, 112, 127, 128), (106, 105, 120, 121), (114, 113, 128, 129), (107, 106, 121, 122), (115, 114, 129, 130), (127, 126, 141, 142), (120, 451, 135), (330, 134, 149), (128, 127, 142, 143), (121, 120, 135, 136), (129, 128, 143, 144), (122, 121, 136, 137), (130, 129, 144, 145), (123, 122, 137, 138), (131, 130, 145, 146), (124, 123, 138, 139), (132, 131, 146, 147), (125, 124, 139, 140), (133, 132, 147, 148), (126, 125, 140, 141), (134, 133, 148, 149), (146, 145, 160, 161), (139, 138, 153, 154), (147, 146, 161, 162), (140, 139, 154, 155), (148, 147, 162, 163), (141, 140, 155, 156), (149, 148, 163, 164), (142, 141, 156, 157), (135, 451, 150), (330, 149, 164), (143, 142, 157, 158), (136, 135, 150, 151), (144, 143, 158, 159), (137, 136, 151, 152), (145, 144, 159, 160), (138, 137, 152, 153), (330, 164, 179), (158, 157, 172, 173), (151, 150, 165, 166), (159, 158, 173, 174), (152, 151, 166, 167), (160, 159, 174, 175), (153, 152, 167, 168), (161, 160, 175, 176), (154, 153, 168, 169), (162, 161, 176, 177), (155, 154, 169, 170), (163, 162, 177, 178), (156, 155, 170, 171), (164, 163, 178, 179), (157, 156, 171, 172), (150, 451, 165), (177, 176, 191, 192), (170, 169, 184, 185), (178, 177, 192, 193), (171, 170, 185, 186), (179, 178, 193, 194), (172, 171, 186, 187), (165, 451, 180), (330, 179, 194), (173, 172, 187, 188), (166, 165, 180, 181), (174, 173, 188, 189), (167, 166, 181, 182), (175, 174, 189, 190), (168, 167, 182, 183), (176, 175, 190, 191), (169, 168, 183, 184), (181, 180, 195, 196), (189, 188, 203, 204), (182, 181, 196, 197), (190, 189, 204, 205), (183, 182, 197, 198), (191, 190, 205, 206), (184, 183, 198, 199), (192, 191, 206, 207), (185, 184, 199, 200), (193, 192, 207, 208), (186, 185, 200, 201), (194, 193, 208, 209), (187, 186, 201, 202), (180, 451, 195), (330, 194, 209), (188, 187, 202, 203), (200, 199, 214, 215), (208, 207, 222, 223), (201, 200, 215, 216), (209, 208, 223, 224), (202, 201, 216, 217), (195, 451, 210), (330, 209, 224), (203, 202, 217, 218), (196, 195, 210, 211), (204, 203, 218, 219), (197, 196, 211, 212), (205, 204, 219, 220), (198, 197, 212, 213), (206, 205, 220, 221), (199, 198, 213, 214), (207, 206, 221, 222), (219, 218, 233, 234), (212, 211, 226, 227), (220, 219, 234, 235), (213, 212, 227, 228), (221, 220, 235, 236), (214, 213, 228, 229), (222, 221, 236, 237), (215, 214, 229, 230), (223, 222, 237, 238), (216, 215, 230, 231), (224, 223, 238, 239), (217, 216, 231, 232), (210, 451, 225), (330, 224, 239), (218, 217, 232, 233), (211, 210, 225, 226), (238, 237, 252, 253), (231, 230, 245, 246), (239, 238, 253, 254), (232, 231, 246, 247), (225, 451, 240), (330, 239, 254), (233, 232, 247, 248), (226, 225, 240, 241), (234, 233, 248, 249), (227, 226, 241, 242), (235, 234, 249, 250), (228, 227, 242, 243), (236, 235, 250, 251), (229, 228, 243, 244), (237, 236, 251, 252), (230, 229, 244, 245), (242, 241, 256, 257), (250, 249, 264, 265), (243, 242, 257, 258), (251, 250, 265, 266), (244, 243, 258, 259), (252, 251, 266, 267), (245, 244, 259, 260), (253, 252, 267, 268), (246, 245, 260, 261), (254, 253, 268, 269), (247, 246, 261, 262), (240, 451, 255), (330, 254, 269), (248, 247, 262, 263), (241, 240, 255, 256), (249, 248, 263, 264), (261, 260, 275, 276), (269, 268, 283, 284), (262, 261, 276, 277), (255, 451, 270), (330, 269, 284), (263, 262, 277, 278), (256, 255, 270, 271), (264, 263, 278, 279), (257, 256, 271, 272), (265, 264, 279, 280), (258, 257, 272, 273), (266, 265, 280, 281), (259, 258, 273, 274), (267, 266, 281, 282), (260, 259, 274, 275), (268, 267, 282, 283), (280, 279, 294, 295), (273, 272, 287, 288), (281, 280, 295, 296), (274, 273, 288, 289), (282, 281, 296, 297), (275, 274, 289, 290), (283, 282, 297, 298), (276, 275, 290, 291), (284, 283, 298, 299), (277, 276, 291, 292), (270, 451, 285), (330, 284, 299), (278, 277, 292, 293), (271, 270, 285, 286), (279, 278, 293, 294), (272, 271, 286, 287), (299, 298, 313, 314), (292, 291, 306, 307), (285, 451, 300), (330, 299, 314), (293, 292, 307, 308), (286, 285, 300, 301), (294, 293, 308, 309), (287, 286, 301, 302), (295, 294, 309, 310), (288, 287, 302, 303), (296, 295, 310, 311), (289, 288, 303, 304), (297, 296, 311, 312), (290, 289, 304, 305), (298, 297, 312, 313), (291, 290, 305, 306), (311, 310, 325, 326), (304, 303, 318, 319), (312, 311, 326, 327), (305, 304, 319, 320), (313, 312, 327, 328), (306, 305, 320, 321), (314, 313, 328, 329), (307, 306, 321, 322), (300, 451, 315), (330, 314, 329), (308, 307, 322, 323), (301, 300, 315, 316), (309, 308, 323, 324), (302, 301, 316, 317), (310, 309, 324, 325), (303, 302, 317, 318), (315, 451, 331), (330, 329, 345), (323, 322, 338, 339), (316, 315, 331, 332), (324, 323, 339, 340), (317, 316, 332, 333), (325, 324, 340, 341), (318, 317, 333, 334), (326, 325, 341, 342), (319, 318, 334, 335), (327, 326, 342, 343), (320, 319, 335, 336), (328, 327, 343, 344), (321, 320, 336, 337), (329, 328, 344, 345), (322, 321, 337, 338), (335, 334, 349, 350), (343, 342, 357, 358), (336, 335, 350, 351), (344, 343, 358, 359), (337, 336, 351, 352), (345, 344, 359, 360), (338, 337, 352, 353), (331, 451, 346), (330, 345, 360), (339, 338, 353, 354), (332, 331, 346, 347), (340, 339, 354, 355), (333, 332, 347, 348), (341, 340, 355, 356), (334, 333, 348, 349), (342, 341, 356, 357), (354, 353, 368, 369), (347, 346, 361, 362), (355, 354, 369, 370), (348, 347, 362, 363), (356, 355, 370, 371), (349, 348, 363, 364), (357, 356, 371, 372), (350, 349, 364, 365), (358, 357, 372, 373), (351, 350, 365, 366), (359, 358, 373, 374), (352, 351, 366, 367), (360, 359, 374, 375), (353, 352, 367, 368), (346, 451, 361), (330, 360, 375), (373, 372, 387, 388), (366, 365, 380, 381), (374, 373, 388, 389), (367, 366, 381, 382), (375, 374, 389, 390), (368, 367, 382, 383), (361, 451, 376), (330, 375, 390), (369, 368, 383, 384), (362, 361, 376, 377), (370, 369, 384, 385), (363, 362, 377, 378), (371, 370, 385, 386), (364, 363, 378, 379), (372, 371, 386, 387), (365, 364, 379, 380), (377, 376, 391, 392), (385, 384, 399, 400), (378, 377, 392, 393), (386, 385, 400, 401), (379, 378, 393, 394), (387, 386, 401, 402), (380, 379, 394, 395), (388, 387, 402, 403), (381, 380, 395, 396), (389, 388, 403, 404), (382, 381, 396, 397), (390, 389, 404, 405), (383, 382, 397, 398), (376, 451, 391), (330, 390, 405), (384, 383, 398, 399), (396, 395, 410, 411), (404, 403, 418, 419), (397, 396, 411, 412), (405, 404, 419, 420), (398, 397, 412, 413), (391, 451, 406), (330, 405, 420), (399, 398, 413, 414), (392, 391, 406, 407), (400, 399, 414, 415), (393, 392, 407, 408), (401, 400, 415, 416), (394, 393, 408, 409), (402, 401, 416, 417), (395, 394, 409, 410), (403, 402, 417, 418), (415, 414, 429, 430), (408, 407, 422, 423), (416, 415, 430, 431), (409, 408, 423, 424), (417, 416, 431, 432), (410, 409, 424, 425), (418, 417, 432, 433), (411, 410, 425, 426), (419, 418, 433, 434), (412, 411, 426, 427), (420, 419, 434, 435), (413, 412, 427, 428), (406, 451, 421), (330, 420, 435), (414, 413, 428, 429), (407, 406, 421, 422), (434, 433, 448, 449), (427, 426, 441, 442), (435, 434, 449, 450), (428, 427, 442, 443), (421, 451, 436), (330, 435, 450), (429, 428, 443, 444), (422, 421, 436, 437), (430, 429, 444, 445), (423, 422, 437, 438), (431, 430, 445, 446), (424, 423, 438, 439), (432, 431, 446, 447), (425, 424, 439, 440), (433, 432, 447, 448), (426, 425, 440, 441), (446, 445, 461, 462), (439, 438, 454, 455), (447, 446, 462, 463), (440, 439, 455, 456), (448, 447, 463, 464), (441, 440, 456, 457), (449, 448, 464, 465), (442, 441, 457, 458), (450, 449, 465, 466), (443, 442, 458, 459), (436, 451, 452), (330, 450, 466), (444, 443, 459, 460), (437, 436, 452, 453), (445, 444, 460, 461), (438, 437, 453, 454), (466, 465, 480, 481), (459, 458, 473, 474), (452, 451, 467), (330, 466, 481), (460, 459, 474, 475), (453, 452, 467, 468), (461, 460, 475, 476), (454, 453, 468, 469), (462, 461, 476, 477), (455, 454, 469, 470), (463, 462, 477, 478), (456, 455, 470, 471), (464, 463, 478, 479), (457, 456, 471, 472), (465, 464, 479, 480), (458, 457, 472, 473), (470, 469, 2, 3), (478, 477, 10, 11), (471, 470, 3, 4), (479, 478, 11, 12), (472, 471, 4, 5), (480, 479, 12, 13), (473, 472, 5, 6), (481, 480, 13, 14), (474, 473, 6, 7), (467, 451, 0), (330, 481, 14), (475, 474, 7, 8), (468, 467, 0, 1), (476, 475, 8, 9), (469, 468, 1, 2), (477, 476, 9, 10)])
me_sphere.polygons.foreach_set('use_smooth', [True] * 512)
_uv = me_sphere.uv_layers.new(name='UVMap')
_uv.uv.foreach_set('vector', [0.1547, 0.3026, 0.1142, 0.2887, 0.1305, 0.254, 0.1657, 0.2708, 0.5985, 0.6241, 0.6345, 0.6126, 0.6413, 0.6319, 0.6091, 0.6477, 0.1955, 0.311, 0.1547, 0.3026, 0.1657, 0.2708, 0.2016, 0.2838, 0.564, 0.6387, 0.5985, 0.6241, 0.6091, 0.6477, 0.5783, 0.6654, 0.2357, 0.3142, 0.1955, 0.311, 0.2016, 0.2838, 0.238, 0.2929, 0.531, 0.6558, 0.564, 0.6387, 0.5783, 0.6654, 0.5482, 0.6846, 0.2748, 0.3127, 0.2357, 0.3142, 0.238, 0.2929, 0.2749, 0.2982, 0.4991, 0.6742, 0.531, 0.6558, 0.5482, 0.6846, 0.518, 0.7049, 0.3125, 0.3077, 0.2748, 0.3127, 0.2749, 0.2982, 0.3122, 0.3003, 0.03669, 0.2459, 0.000133, 0.2188, 0.02678, 0.183, 0.06172, 0.2098, 0.7087, 0.6016, 0.7451, 0.6014, 0.7097, 0.6086, 0.3498, 0.3018, 0.3125, 0.3077, 0.3122, 0.3003, 0.07473, 0.2696, 0.03669, 0.2459, 0.06172, 0.2098, 0.09594, 0.2336, 0.6715, 0.605, 0.7087, 0.6016, 0.7097, 0.6086, 0.6749, 0.6187, 0.1142, 0.2887, 0.07473, 0.2696, 0.09594, 0.2336, 0.1305, 0.254, 0.6345, 0.6126, 0.6715, 0.605, 0.6749, 0.6187, 0.6413, 0.6319, 0.1305, 0.254, 0.09594, 0.2336, 0.118, 0.2016, 0.1485, 0.2236, 0.6413, 0.6319, 0.6749, 0.6187, 0.6804, 0.6312, 0.6506, 0.6491, 0.1657, 0.2708, 0.1305, 0.254, 0.1485, 0.2236, 0.1793, 0.2429, 0.6091, 0.6477, 0.6413, 0.6319, 0.6506, 0.6491, 0.6223, 0.6686, 0.2016, 0.2838, 0.1657, 0.2708, 0.1793, 0.2429, 0.2109, 0.2595, 0.5783, 0.6654, 0.6091, 0.6477, 0.6223, 0.6686, 0.5949, 0.6894, 0.238, 0.2929, 0.2016, 0.2838, 0.2109, 0.2595, 0.2436, 0.2734, 0.5482, 0.6846, 0.5783, 0.6654, 0.5949, 0.6894, 0.5676, 0.7112, 0.2749, 0.2982, 0.238, 0.2929, 0.2436, 0.2734, 0.2775, 0.2844, 0.518, 0.7049, 0.5482, 0.6846, 0.5676, 0.7112, 0.5396, 0.7342, 0.3122, 0.3003, 0.2749, 0.2982, 0.2775, 0.2844, 0.3132, 0.2931, 0.06172, 0.2098, 0.02678, 0.183, 0.05459, 0.1488, 0.0871, 0.1768, 0.7097, 0.6086, 0.7451, 0.6014, 0.712, 0.6152, 0.3498, 0.3018, 0.3122, 0.3003, 0.3132, 0.2931, 0.09594, 0.2336, 0.06172, 0.2098, 0.0871, 0.1768, 0.118, 0.2016, 0.6749, 0.6187, 0.7097, 0.6086, 0.712, 0.6152, 0.6804, 0.6312, 0.2775, 0.2844, 0.2436, 0.2734, 0.2518, 0.2558, 0.2824, 0.2717, 0.5396, 0.7342, 0.5676, 0.7112, 0.5897, 0.7353, 0.5643, 0.7614, 0.3132, 0.2931, 0.2775, 0.2844, 0.2824, 0.2717, 0.3156, 0.2862, 0.0871, 0.1768, 0.05459, 0.1488, 0.0843, 0.1171, 0.1139, 0.1468, 0.712, 0.6152, 0.7451, 0.6014, 0.7155, 0.6212, 0.3498, 0.3018, 0.3132, 0.2931, 0.3156, 0.2862, 0.118, 0.2016, 0.0871, 0.1768, 0.1139, 0.1468, 0.1415, 0.1732, 0.6804, 0.6312, 0.712, 0.6152, 0.7155, 0.6212, 0.6879, 0.6422, 0.1485, 0.2236, 0.118, 0.2016, 0.1415, 0.1732, 0.1683, 0.197, 0.6506, 0.6491, 0.6804, 0.6312, 0.6879, 0.6422, 0.6621, 0.6641, 0.1793, 0.2429, 0.1485, 0.2236, 0.1683, 0.197, 0.1953, 0.2186, 0.6223, 0.6686, 0.6506, 0.6491, 0.6621, 0.6641, 0.6377, 0.687, 0.2109, 0.2595, 0.1793, 0.2429, 0.1953, 0.2186, 0.2229, 0.2382, 0.5949, 0.6894, 0.6223, 0.6686, 0.6377, 0.687, 0.6138, 0.7106, 0.2436, 0.2734, 0.2109, 0.2595, 0.2229, 0.2382, 0.2518, 0.2558, 0.5676, 0.7112, 0.5949, 0.6894, 0.6138, 0.7106, 0.5897, 0.7353, 0.6621, 0.6641, 0.6879, 0.6422, 0.6968, 0.6515, 0.6755, 0.6769, 0.1953, 0.2186, 0.1683, 0.197, 0.19, 0.1738, 0.2132, 0.1974, 0.6377, 0.687, 0.6621, 0.6641, 0.6755, 0.6769, 0.6551, 0.7026, 0.2229, 0.2382, 0.1953, 0.2186, 0.2132, 0.1974, 0.2371, 0.2195, 0.6138, 0.7106, 0.6377, 0.687, 0.6551, 0.7026, 0.635, 0.7289, 0.2518, 0.2558, 0.2229, 0.2382, 0.2371, 0.2195, 0.2621, 0.2404, 0.5897, 0.7353, 0.6138, 0.7106, 0.635, 0.7289, 0.6144, 0.7564, 0.2824, 0.2717, 0.2518, 0.2558, 0.2621, 0.2404, 0.289, 0.2604, 0.5643, 0.7614, 0.5897, 0.7353, 0.6144, 0.7564, 0.5925, 0.7856, 0.3156, 0.2862, 0.2824, 0.2717, 0.289, 0.2604, 0.3192, 0.2798, 0.1139, 0.1468, 0.0843, 0.1171, 0.1162, 0.08837, 0.1424, 0.1201, 0.7155, 0.6212, 0.7451, 0.6014, 0.7199, 0.6263, 0.3498, 0.3018, 0.3156, 0.2862, 0.3192, 0.2798, 0.1415, 0.1732, 0.1139, 0.1468, 0.1424, 0.1201, 0.1666, 0.1483, 0.6879, 0.6422, 0.7155, 0.6212, 0.7199, 0.6263, 0.6968, 0.6515, 0.1683, 0.197, 0.1415, 0.1732, 0.1666, 0.1483, 0.19, 0.1738, 0.5925, 0.7856, 0.6144, 0.7564, 0.6418, 0.774, 0.6239, 0.8062, 0.3192, 0.2798, 0.289, 0.2604, 0.2973, 0.2504, 0.3232, 0.274, 0.1424, 0.1201, 0.1162, 0.08837, 0.1503, 0.06322, 0.1728, 0.09686, 0.7199, 0.6263, 0.7451, 0.6014, 0.7252, 0.6305, 0.3524, 0.2957, 0.3192, 0.2798, 0.3232, 0.274, 0.1666, 0.1483, 0.1424, 0.1201, 0.1728, 0.09686, 0.1935, 0.1267, 0.6968, 0.6515, 0.7199, 0.6263, 0.7252, 0.6305, 0.7071, 0.659, 0.19, 0.1738, 0.1666, 0.1483, 0.1935, 0.1267, 0.2133, 0.1539, 0.6755, 0.6769, 0.6968, 0.6515, 0.7071, 0.659, 0.6904, 0.6872, 0.2132, 0.1974, 0.19, 0.1738, 0.2133, 0.1539, 0.233, 0.1793, 0.6551, 0.7026, 0.6755, 0.6769, 0.6904, 0.6872, 0.6744, 0.7153, 0.2371, 0.2195, 0.2132, 0.1974, 0.233, 0.1793, 0.2531, 0.2036, 0.635, 0.7289, 0.6551, 0.7026, 0.6744, 0.7153, 0.6584, 0.744, 0.2621, 0.2404, 0.2371, 0.2195, 0.2531, 0.2036, 0.2743, 0.2271, 0.6144, 0.7564, 0.635, 0.7289, 0.6584, 0.744, 0.6418, 0.774, 0.289, 0.2604, 0.2621, 0.2404, 0.2743, 0.2271, 0.2973, 0.2504, 0.233, 0.1793, 0.2133, 0.1539, 0.2381, 0.1373, 0.2542, 0.1642, 0.6744, 0.7153, 0.6904, 0.6872, 0.7066, 0.6949, 0.6952, 0.725, 0.2531, 0.2036, 0.233, 0.1793, 0.2542, 0.1642, 0.2706, 0.1903, 0.6584, 0.744, 0.6744, 0.7153, 0.6952, 0.725, 0.6837, 0.7556, 0.2743, 0.2271, 0.2531, 0.2036, 0.2706, 0.1903, 0.288, 0.216, 0.6418, 0.774, 0.6584, 0.744, 0.6837, 0.7556, 0.6715, 0.7877, 0.2973, 0.2504, 0.2743, 0.2271, 0.288, 0.216, 0.3068, 0.242, 0.6239, 0.8062, 0.6418, 0.774, 0.6715, 0.7877, 0.6581, 0.8223, 0.3232, 0.274, 0.2973, 0.2504, 0.3068, 0.242, 0.3281, 0.269, 0.1728, 0.09686, 0.1503, 0.06322, 0.1863, 0.04201, 0.2048, 0.0773, 0.7252, 0.6305, 0.7451, 0.6014, 0.731, 0.6336, 0.3524, 0.2957, 0.3232, 0.274, 0.3281, 0.269, 0.1935, 0.1267, 0.1728, 0.09686, 0.2048, 0.0773, 0.2218, 0.1086, 0.7071, 0.659, 0.7252, 0.6305, 0.731, 0.6336, 0.7184, 0.6647, 0.2133, 0.1539, 0.1935, 0.1267, 0.2218, 0.1086, 0.2381, 0.1373, 0.6904, 0.6872, 0.7071, 0.659, 0.7184, 0.6647, 0.7066, 0.6949, 0.3281, 0.269, 0.3068, 0.242, 0.3173, 0.2353, 0.3337, 0.2651, 0.2048, 0.0773, 0.1863, 0.04201, 0.2239, 0.02501, 0.2383, 0.06159, 0.731, 0.6336, 0.7451, 0.6014, 0.7374, 0.6357, 0.3524, 0.2957, 0.3281, 0.269, 0.3337, 0.2651, 0.2218, 0.1086, 0.2048, 0.0773, 0.2383, 0.06159, 0.2515, 0.09408, 0.7184, 0.6647, 0.731, 0.6336, 0.7374, 0.6357, 0.7303, 0.6683, 0.2381, 0.1373, 0.2218, 0.1086, 0.2515, 0.09408, 0.2642, 0.1239, 0.7066, 0.6949, 0.7184, 0.6647, 0.7303, 0.6683, 0.7237, 0.6999, 0.2542, 0.1642, 0.2381, 0.1373, 0.2642, 0.1239, 0.2767, 0.1522, 0.6952, 0.725, 0.7066, 0.6949, 0.7237, 0.6999, 0.7172, 0.7313, 0.2706, 0.1903, 0.2542, 0.1642, 0.2767, 0.1522, 0.2894, 0.1797, 0.6837, 0.7556, 0.6952, 0.725, 0.7172, 0.7313, 0.7103, 0.7634, 0.288, 0.216, 0.2706, 0.1903, 0.2894, 0.1797, 0.3028, 0.2071, 0.6715, 0.7877, 0.6837, 0.7556, 0.7103, 0.7634, 0.703, 0.797, 0.3068, 0.242, 0.288, 0.216, 0.3028, 0.2071, 0.3173, 0.2353, 0.6581, 0.8223, 0.6715, 0.7877, 0.703, 0.797, 0.6947, 0.8335, 0.7172, 0.7313, 0.7237, 0.6999, 0.7414, 0.7021, 0.7399, 0.7342, 0.2894, 0.1797, 0.2767, 0.1522, 0.3002, 0.1431, 0.3093, 0.1718, 0.7103, 0.7634, 0.7172, 0.7313, 0.7399, 0.7342, 0.738, 0.7671, 0.3028, 0.2071, 0.2894, 0.1797, 0.3093, 0.1718, 0.3187, 0.2006, 0.703, 0.797, 0.7103, 0.7634, 0.738, 0.7671, 0.7357, 0.8017, 0.3173, 0.2353, 0.3028, 0.2071, 0.3187, 0.2006, 0.3287, 0.2304, 0.6947, 0.8335, 0.703, 0.797, 0.7357, 0.8017, 0.7329, 0.8393, 0.3337, 0.2651, 0.3173, 0.2353, 0.3287, 0.2304, 0.3398, 0.2622, 0.2383, 0.06159, 0.2239, 0.02501, 0.2626, 0.01237, 0.2728, 0.04981, 0.7374, 0.6357, 0.7451, 0.6014, 0.7439, 0.6365, 0.3524, 0.2957, 0.3337, 0.2651, 0.3398, 0.2622, 0.2515, 0.09408, 0.2383, 0.06159, 0.2728, 0.04981, 0.2822, 0.08315, 0.7303, 0.6683, 0.7374, 0.6357, 0.7439, 0.6365, 0.7427, 0.6698, 0.2642, 0.1239, 0.2515, 0.09408, 0.2822, 0.08315, 0.2913, 0.1139, 0.7237, 0.6999, 0.7303, 0.6683, 0.7427, 0.6698, 0.7414, 0.7021, 0.2767, 0.1522, 0.2642, 0.1239, 0.2913, 0.1139, 0.3002, 0.1431, 0.2728, 0.04981, 0.2626, 0.01237, 0.3019, 0.004124, 0.308, 0.04196, 0.7439, 0.6365, 0.7451, 0.6014, 0.7505, 0.6361, 0.3524, 0.2957, 0.3398, 0.2622, 0.3463, 0.2605, 0.2822, 0.08315, 0.2728, 0.04981, 0.308, 0.04196, 0.3137, 0.0758, 0.7427, 0.6698, 0.7439, 0.6365, 0.7505, 0.6361, 0.7552, 0.6692, 0.2913, 0.1139, 0.2822, 0.08315, 0.3137, 0.0758, 0.3192, 0.1071, 0.7414, 0.7021, 0.7427, 0.6698, 0.7552, 0.6692, 0.7593, 0.7014, 0.3002, 0.1431, 0.2913, 0.1139, 0.3192, 0.1071, 0.3245, 0.1371, 0.7399, 0.7342, 0.7414, 0.7021, 0.7593, 0.7014, 0.7628, 0.7336, 0.3093, 0.1718, 0.3002, 0.1431, 0.3245, 0.1371, 0.3298, 0.1666, 0.738, 0.7671, 0.7399, 0.7342, 0.7628, 0.7336, 0.766, 0.7665, 0.3187, 0.2006, 0.3093, 0.1718, 0.3298, 0.1666, 0.3352, 0.1964, 0.7357, 0.8017, 0.738, 0.7671, 0.766, 0.7665, 0.7689, 0.8014, 0.3287, 0.2304, 0.3187, 0.2006, 0.3352, 0.1964, 0.3407, 0.2274, 0.7329, 0.8393, 0.7357, 0.8017, 0.7689, 0.8014, 0.7718, 0.8393, 0.3398, 0.2622, 0.3287, 0.2304, 0.3407, 0.2274, 0.3463, 0.2605, 0.3298, 0.1666, 0.3245, 0.1371, 0.3494, 0.1341, 0.351, 0.1641, 0.766, 0.7665, 0.7628, 0.7336, 0.7856, 0.7293, 0.7939, 0.7617, 0.3352, 0.1964, 0.3298, 0.1666, 0.351, 0.1641, 0.3522, 0.1946, 0.7689, 0.8014, 0.766, 0.7665, 0.7939, 0.7617, 0.8021, 0.7961, 0.3407, 0.2274, 0.3352, 0.1964, 0.3522, 0.1946, 0.353, 0.2263, 0.7718, 0.8393, 0.7689, 0.8014, 0.8021, 0.7961, 0.8106, 0.8334, 0.3463, 0.2605, 0.3407, 0.2274, 0.353, 0.2263, 0.353, 0.26, 0.308, 0.04196, 0.3019, 0.004124, 0.3413, 0.000133, 0.3434, 0.03795, 0.7505, 0.6361, 0.7451, 0.6014, 0.757, 0.6346, 0.3524, 0.2957, 0.3463, 0.2605, 0.353, 0.26, 0.3137, 0.0758, 0.308, 0.04196, 0.3434, 0.03795, 0.3455, 0.07197, 0.7552, 0.6692, 0.7505, 0.6361, 0.757, 0.6346, 0.7675, 0.6665, 0.3192, 0.1071, 0.3137, 0.0758, 0.3455, 0.07197, 0.3475, 0.1037, 0.7593, 0.7014, 0.7552, 0.6692, 0.7675, 0.6665, 0.7769, 0.6978, 0.3245, 0.1371, 0.3192, 0.1071, 0.3475, 0.1037, 0.3494, 0.1341, 0.7628, 0.7336, 0.7593, 0.7014, 0.7769, 0.6978, 0.7856, 0.7293, 0.3524, 0.2957, 0.353, 0.26, 0.3597, 0.2606, 0.3455, 0.07197, 0.3434, 0.03795, 0.3789, 0.03756, 0.3776, 0.07151, 0.7675, 0.6665, 0.757, 0.6346, 0.7631, 0.6318, 0.7793, 0.6617, 0.3475, 0.1037, 0.3455, 0.07197, 0.3776, 0.07151, 0.3762, 0.1033, 0.7769, 0.6978, 0.7675, 0.6665, 0.7793, 0.6617, 0.794, 0.6913, 0.3494, 0.1341, 0.3475, 0.1037, 0.3762, 0.1033, 0.3746, 0.1341, 0.7856, 0.7293, 0.7769, 0.6978, 0.794, 0.6913, 0.8077, 0.7215, 0.351, 0.1641, 0.3494, 0.1341, 0.3746, 0.1341, 0.3725, 0.1645, 0.7939, 0.7617, 0.7856, 0.7293, 0.8077, 0.7215, 0.821, 0.7527, 0.3522, 0.1946, 0.351, 0.1641, 0.3725, 0.1645, 0.3695, 0.1953, 0.8021, 0.7961, 0.7939, 0.7617, 0.821, 0.7527, 0.8344, 0.7858, 0.353, 0.2263, 0.3522, 0.1946, 0.3695, 0.1953, 0.3654, 0.2271, 0.8106, 0.8334, 0.8021, 0.7961, 0.8344, 0.7858, 0.8484, 0.8218, 0.353, 0.26, 0.353, 0.2263, 0.3654, 0.2271, 0.3597, 0.2606, 0.3434, 0.03795, 0.3413, 0.000133, 0.3804, 0.0001331, 0.3789, 0.03756, 0.757, 0.6346, 0.7451, 0.6014, 0.7631, 0.6318, 0.3695, 0.1953, 0.3725, 0.1645, 0.3941, 0.1676, 0.3869, 0.1985, 0.8344, 0.7858, 0.821, 0.7527, 0.8468, 0.7395, 0.8651, 0.7707, 0.3654, 0.2271, 0.3695, 0.1953, 0.3869, 0.1985, 0.3778, 0.23, 0.8484, 0.8218, 0.8344, 0.7858, 0.8651, 0.7707, 0.8844, 0.8047, 0.3597, 0.2606, 0.3654, 0.2271, 0.3778, 0.23, 0.3663, 0.2625, 0.3789, 0.03756, 0.3804, 0.0001331, 0.4188, 0.003714, 0.414, 0.04051, 0.7631, 0.6318, 0.7451, 0.6014, 0.7686, 0.628, 0.3524, 0.2957, 0.3597, 0.2606, 0.3663, 0.2625, 0.3776, 0.07151, 0.3789, 0.03756, 0.414, 0.04051, 0.4096, 0.07424, 0.7793, 0.6617, 0.7631, 0.6318, 0.7686, 0.628, 0.7901, 0.6548, 0.3762, 0.1033, 0.3776, 0.07151, 0.4096, 0.07424, 0.4051, 0.1061, 0.794, 0.6913, 0.7793, 0.6617, 0.7901, 0.6548, 0.81, 0.682, 0.3746, 0.1341, 0.3762, 0.1033, 0.4051, 0.1061, 0.4, 0.137, 0.8077, 0.7215, 0.794, 0.6913, 0.81, 0.682, 0.8287, 0.7101, 0.3725, 0.1645, 0.3746, 0.1341, 0.4, 0.137, 0.3941, 0.1676, 0.821, 0.7527, 0.8077, 0.7215, 0.8287, 0.7101, 0.8468, 0.7395, 0.7901, 0.6548, 0.7686, 0.628, 0.7734, 0.6232, 0.7998, 0.6459, 0.4051, 0.1061, 0.4096, 0.07424, 0.4415, 0.07991, 0.434, 0.1119, 0.81, 0.682, 0.7901, 0.6548, 0.7998, 0.6459, 0.8245, 0.6699, 0.4, 0.137, 0.4051, 0.1061, 0.434, 0.1119, 0.4256, 0.143, 0.8287, 0.7101, 0.81, 0.682, 0.8245, 0.6699, 0.848, 0.6953, 0.3941, 0.1676, 0.4, 0.137, 0.4256, 0.143, 0.4158, 0.1737, 0.8468, 0.7395, 0.8287, 0.7101, 0.848, 0.6953, 0.8709, 0.7223, 0.3869, 0.1985, 0.3941, 0.1676, 0.4158, 0.1737, 0.404, 0.2043, 0.8651, 0.7707, 0.8468, 0.7395, 0.8709, 0.7223, 0.8939, 0.7512, 0.3778, 0.23, 0.3869, 0.1985, 0.404, 0.2043, 0.3897, 0.235, 0.8844, 0.8047, 0.8651, 0.7707, 0.8939, 0.7512, 0.9179, 0.7826, 0.3663, 0.2625, 0.3778, 0.23, 0.3897, 0.235, 0.3724, 0.2655, 0.414, 0.04051, 0.4188, 0.003714, 0.4562, 0.01033, 0.4487, 0.0464, 0.7686, 0.628, 0.7451, 0.6014, 0.7734, 0.6232, 0.3524, 0.2957, 0.3663, 0.2625, 0.3724, 0.2655, 0.4096, 0.07424, 0.414, 0.04051, 0.4487, 0.0464, 0.4415, 0.07991, 0.8939, 0.7512, 0.8709, 0.7223, 0.8928, 0.7013, 0.9201, 0.7275, 0.3897, 0.235, 0.404, 0.2043, 0.4208, 0.2129, 0.4011, 0.242, 0.9179, 0.7826, 0.8939, 0.7512, 0.9201, 0.7275, 0.9484, 0.756, 0.3724, 0.2655, 0.3897, 0.235, 0.4011, 0.242, 0.378, 0.2697, 0.4487, 0.0464, 0.4562, 0.01033, 0.4926, 0.01928, 0.4831, 0.05475, 0.7734, 0.6232, 0.7451, 0.6014, 0.7773, 0.6174, 0.3524, 0.2957, 0.3724, 0.2655, 0.378, 0.2697, 0.4415, 0.07991, 0.4487, 0.0464, 0.4831, 0.05475, 0.4736, 0.08827, 0.7998, 0.6459, 0.7734, 0.6232, 0.7773, 0.6174, 0.808, 0.6353, 0.434, 0.1119, 0.4415, 0.07991, 0.4736, 0.08827, 0.4633, 0.1205, 0.8245, 0.6699, 0.7998, 0.6459, 0.808, 0.6353, 0.8373, 0.6552, 0.4256, 0.143, 0.434, 0.1119, 0.4633, 0.1205, 0.4514, 0.152, 0.848, 0.6953, 0.8245, 0.6699, 0.8373, 0.6552, 0.8654, 0.6772, 0.4158, 0.1737, 0.4256, 0.143, 0.4514, 0.152, 0.4375, 0.1828, 0.8709, 0.7223, 0.848, 0.6953, 0.8654, 0.6772, 0.8928, 0.7013, 0.404, 0.2043, 0.4158, 0.1737, 0.4375, 0.1828, 0.4208, 0.2129, 0.4633, 0.1205, 0.4736, 0.08827, 0.5061, 0.09903, 0.493, 0.1321, 0.8373, 0.6552, 0.808, 0.6353, 0.8142, 0.623, 0.8477, 0.6379, 0.4514, 0.152, 0.4633, 0.1205, 0.493, 0.1321, 0.4775, 0.1643, 0.8654, 0.6772, 0.8373, 0.6552, 0.8477, 0.6379, 0.8804, 0.6559, 0.4375, 0.1828, 0.4514, 0.152, 0.4775, 0.1643, 0.459, 0.1953, 0.8928, 0.7013, 0.8654, 0.6772, 0.8804, 0.6559, 0.9123, 0.6767, 0.4208, 0.2129, 0.4375, 0.1828, 0.459, 0.1953, 0.437, 0.2245, 0.9201, 0.7275, 0.8928, 0.7013, 0.9123, 0.6767, 0.9438, 0.7001, 0.4011, 0.242, 0.4208, 0.2129, 0.437, 0.2245, 0.4114, 0.2513, 0.9484, 0.756, 0.9201, 0.7275, 0.9438, 0.7001, 0.9756, 0.7257, 0.378, 0.2697, 0.4011, 0.242, 0.4114, 0.2513, 0.3829, 0.275, 0.4831, 0.05475, 0.4926, 0.01928, 0.5281, 0.02973, 0.5175, 0.06497, 0.7773, 0.6174, 0.7451, 0.6014, 0.78, 0.611, 0.3524, 0.2957, 0.378, 0.2697, 0.3829, 0.275, 0.4736, 0.08827, 0.4831, 0.05475, 0.5175, 0.06497, 0.5061, 0.09903, 0.808, 0.6353, 0.7773, 0.6174, 0.78, 0.611, 0.8142, 0.623, 0.4114, 0.2513, 0.437, 0.2245, 0.452, 0.2394, 0.4204, 0.2627, 0.9756, 0.7257, 0.9438, 0.7001, 0.9651, 0.6691, 0.9999, 0.6925, 0.3829, 0.275, 0.4114, 0.2513, 0.4204, 0.2627, 0.3867, 0.2812, 0.5175, 0.06497, 0.5281, 0.02973, 0.5632, 0.04056, 0.5525, 0.07641, 0.78, 0.611, 0.7451, 0.6014, 0.7814, 0.604, 0.3524, 0.2957, 0.3829, 0.275, 0.3867, 0.2812, 0.5061, 0.09903, 0.5175, 0.06497, 0.5525, 0.07641, 0.5398, 0.112, 0.8142, 0.623, 0.78, 0.611, 0.7814, 0.604, 0.8182, 0.6093, 0.493, 0.1321, 0.5061, 0.09903, 0.5398, 0.112, 0.5239, 0.1469, 0.8477, 0.6379, 0.8142, 0.623, 0.8182, 0.6093, 0.8554, 0.6183, 0.4775, 0.1643, 0.493, 0.1321, 0.5239, 0.1469, 0.5042, 0.1804, 0.8804, 0.6559, 0.8477, 0.6379, 0.8554, 0.6183, 0.8927, 0.6313, 0.459, 0.1953, 0.4775, 0.1643, 0.5042, 0.1804, 0.4802, 0.2116, 0.9123, 0.6767, 0.8804, 0.6559, 0.8927, 0.6313, 0.9294, 0.6484, 0.437, 0.2245, 0.459, 0.1953, 0.4802, 0.2116, 0.452, 0.2394, 0.9438, 0.7001, 0.9123, 0.6767, 0.9294, 0.6484, 0.9651, 0.6691, 0.3603, 0.8295, 0.3228, 0.837, 0.3194, 0.8231, 0.3535, 0.8098, 0.5441, 0.3337, 0.5819, 0.3559, 0.5586, 0.3874, 0.5267, 0.3634, 0.397, 0.818, 0.3603, 0.8295, 0.3535, 0.8098, 0.3862, 0.7939, 0.5048, 0.3171, 0.5441, 0.3337, 0.5267, 0.3634, 0.4934, 0.3432, 0.4323, 0.8031, 0.397, 0.818, 0.3862, 0.7939, 0.4178, 0.7758, 0.465, 0.3061, 0.5048, 0.3171, 0.4934, 0.3432, 0.4587, 0.327, 0.4661, 0.7858, 0.4323, 0.8031, 0.4178, 0.7758, 0.4486, 0.7563, 0.4255, 0.3005, 0.465, 0.3061, 0.4587, 0.327, 0.4229, 0.315, 0.4988, 0.7671, 0.4661, 0.7858, 0.4486, 0.7563, 0.4796, 0.7356, 0.3871, 0.2995, 0.4255, 0.3005, 0.4229, 0.315, 0.3866, 0.3068, 0.6509, 0.4147, 0.682, 0.4494, 0.6479, 0.4798, 0.6184, 0.4457, 0.2852, 0.8403, 0.2484, 0.8403, 0.2842, 0.8332, 0.3498, 0.3018, 0.3871, 0.2995, 0.3866, 0.3068, 0.6176, 0.3831, 0.6509, 0.4147, 0.6184, 0.4457, 0.589, 0.4149, 0.3228, 0.837, 0.2852, 0.8403, 0.2842, 0.8332, 0.3194, 0.8231, 0.5819, 0.3559, 0.6176, 0.3831, 0.589, 0.4149, 0.5586, 0.3874, 0.4796, 0.7356, 0.4486, 0.7563, 0.4287, 0.729, 0.4576, 0.7054, 0.3866, 0.3068, 0.4229, 0.315, 0.4179, 0.3281, 0.3846, 0.3138, 0.6184, 0.4457, 0.6479, 0.4798, 0.6129, 0.5083, 0.5862, 0.4736, 0.2842, 0.8332, 0.2484, 0.8403, 0.2818, 0.8265, 0.3498, 0.3018, 0.3866, 0.3068, 0.3846, 0.3138, 0.589, 0.4149, 0.6184, 0.4457, 0.5862, 0.4736, 0.5604, 0.4423, 0.3194, 0.8231, 0.2842, 0.8332, 0.2818, 0.8265, 0.3138, 0.8105, 0.5586, 0.3874, 0.589, 0.4149, 0.5604, 0.4423, 0.5344, 0.4141, 0.3535, 0.8098, 0.3194, 0.8231, 0.3138, 0.8105, 0.3441, 0.7923, 0.5267, 0.3634, 0.5586, 0.3874, 0.5344, 0.4141, 0.5075, 0.3885, 0.3862, 0.7939, 0.3535, 0.8098, 0.3441, 0.7923, 0.3729, 0.7725, 0.4934, 0.3432, 0.5267, 0.3634, 0.5075, 0.3885, 0.4792, 0.3656, 0.4178, 0.7758, 0.3862, 0.7939, 0.3729, 0.7725, 0.4008, 0.7514, 0.4587, 0.327, 0.4934, 0.3432, 0.4792, 0.3656, 0.4494, 0.3455, 0.4486, 0.7563, 0.4178, 0.7758, 0.4008, 0.7514, 0.4287, 0.729, 0.4229, 0.315, 0.4587, 0.327, 0.4494, 0.3455, 0.4179, 0.3281, 0.5075, 0.3885, 0.5344, 0.4141, 0.5091, 0.4366, 0.4867, 0.4096, 0.3729, 0.7725, 0.3441, 0.7923, 0.3324, 0.7771, 0.3572, 0.7539, 0.4792, 0.3656, 0.5075, 0.3885, 0.4867, 0.4096, 0.463, 0.3846, 0.4008, 0.7514, 0.3729, 0.7725, 0.3572, 0.7539, 0.3815, 0.7297, 0.4494, 0.3455, 0.4792, 0.3656, 0.463, 0.3846, 0.4379, 0.3613, 0.4287, 0.729, 0.4008, 0.7514, 0.3815, 0.7297, 0.406, 0.7044, 0.4179, 0.3281, 0.4494, 0.3455, 0.4379, 0.3613, 0.4108, 0.3398, 0.4576, 0.7054, 0.4287, 0.729, 0.406, 0.7044, 0.4321, 0.6773, 0.3846, 0.3138, 0.4179, 0.3281, 0.4108, 0.3398, 0.3814, 0.32, 0.5862, 0.4736, 0.6129, 0.5083, 0.5766, 0.5339, 0.5532, 0.498, 0.2818, 0.8265, 0.2484, 0.8403, 0.2784, 0.8205, 0.3498, 0.3018, 0.3846, 0.3138, 0.3814, 0.32, 0.5604, 0.4423, 0.5862, 0.4736, 0.5532, 0.498, 0.531, 0.4659, 0.3138, 0.8105, 0.2818, 0.8265, 0.2784, 0.8205, 0.3063, 0.7993, 0.5344, 0.4141, 0.5604, 0.4423, 0.531, 0.4659, 0.5091, 0.4366, 0.3441, 0.7923, 0.3138, 0.8105, 0.3063, 0.7993, 0.3324, 0.7771, 0.3814, 0.32, 0.4108, 0.3398, 0.4021, 0.3497, 0.3772, 0.3256, 0.5532, 0.498, 0.5766, 0.5339, 0.5387, 0.556, 0.5191, 0.5188, 0.2784, 0.8205, 0.2484, 0.8403, 0.2739, 0.8153, 0.3498, 0.3018, 0.3814, 0.32, 0.3772, 0.3256, 0.531, 0.4659, 0.5532, 0.498, 0.5191, 0.5188, 0.5008, 0.4856, 0.3063, 0.7993, 0.2784, 0.8205, 0.2739, 0.8153, 0.2973, 0.7899, 0.5091, 0.4366, 0.531, 0.4659, 0.5008, 0.4856, 0.4828, 0.4553, 0.3324, 0.7771, 0.3063, 0.7993, 0.2973, 0.7899, 0.3189, 0.7642, 0.4867, 0.4096, 0.5091, 0.4366, 0.4828, 0.4553, 0.4643, 0.427, 0.3572, 0.7539, 0.3324, 0.7771, 0.3189, 0.7642, 0.3394, 0.7381, 0.463, 0.3846, 0.4867, 0.4096, 0.4643, 0.427, 0.4452, 0.4002, 0.3815, 0.7297, 0.3572, 0.7539, 0.3394, 0.7381, 0.3597, 0.7112, 0.4379, 0.3613, 0.463, 0.3846, 0.4452, 0.4002, 0.4246, 0.3745, 0.406, 0.7044, 0.3815, 0.7297, 0.3597, 0.7112, 0.3804, 0.6831, 0.4108, 0.3398, 0.4379, 0.3613, 0.4246, 0.3745, 0.4021, 0.3497, 0.4321, 0.6773, 0.406, 0.7044, 0.3804, 0.6831, 0.4029, 0.6522, 0.4452, 0.4002, 0.4643, 0.427, 0.441, 0.441, 0.426, 0.4128, 0.3597, 0.7112, 0.3394, 0.7381, 0.3198, 0.7253, 0.3357, 0.696, 0.4246, 0.3745, 0.4452, 0.4002, 0.426, 0.4128, 0.4099, 0.3852, 0.3804, 0.6831, 0.3597, 0.7112, 0.3357, 0.696, 0.3522, 0.6653, 0.4021, 0.3497, 0.4246, 0.3745, 0.4099, 0.3852, 0.3921, 0.3578, 0.4029, 0.6522, 0.3804, 0.6831, 0.3522, 0.6653, 0.3698, 0.6317, 0.3772, 0.3256, 0.4021, 0.3497, 0.3921, 0.3578, 0.3722, 0.3301, 0.5191, 0.5188, 0.5387, 0.556, 0.4993, 0.5741, 0.4839, 0.5357, 0.2739, 0.8153, 0.2484, 0.8403, 0.2686, 0.811, 0.3498, 0.3018, 0.3772, 0.3256, 0.3722, 0.3301, 0.5008, 0.4856, 0.5191, 0.5188, 0.4839, 0.5357, 0.4695, 0.5016, 0.2973, 0.7899, 0.2739, 0.8153, 0.2686, 0.811, 0.2869, 0.7823, 0.4828, 0.4553, 0.5008, 0.4856, 0.4695, 0.5016, 0.4554, 0.4703, 0.3189, 0.7642, 0.2973, 0.7899, 0.2869, 0.7823, 0.3037, 0.7538, 0.4643, 0.427, 0.4828, 0.4553, 0.4554, 0.4703, 0.441, 0.441, 0.3394, 0.7381, 0.3189, 0.7642, 0.3037, 0.7538, 0.3198, 0.7253, 0.2686, 0.811, 0.2484, 0.8403, 0.2627, 0.8078, 0.3498, 0.3018, 0.3722, 0.3301, 0.3664, 0.3337, 0.4695, 0.5016, 0.4839, 0.5357, 0.4477, 0.5485, 0.4374, 0.5137, 0.2869, 0.7823, 0.2686, 0.811, 0.2627, 0.8078, 0.2755, 0.7766, 0.4554, 0.4703, 0.4695, 0.5016, 0.4374, 0.5137, 0.4272, 0.4817, 0.3037, 0.7538, 0.2869, 0.7823, 0.2755, 0.7766, 0.2873, 0.7461, 0.441, 0.441, 0.4554, 0.4703, 0.4272, 0.4817, 0.4168, 0.4516, 0.3198, 0.7253, 0.3037, 0.7538, 0.2873, 0.7461, 0.2986, 0.7157, 0.426, 0.4128, 0.441, 0.441, 0.4168, 0.4516, 0.4059, 0.4223, 0.3357, 0.696, 0.3198, 0.7253, 0.2986, 0.7157, 0.31, 0.6846, 0.4099, 0.3852, 0.426, 0.4128, 0.4059, 0.4223, 0.3942, 0.3933, 0.3522, 0.6653, 0.3357, 0.696, 0.31, 0.6846, 0.3218, 0.6518, 0.3921, 0.3578, 0.4099, 0.3852, 0.3942, 0.3933, 0.3812, 0.364, 0.3698, 0.6317, 0.3522, 0.6653, 0.3218, 0.6518, 0.3343, 0.6161, 0.3722, 0.3301, 0.3921, 0.3578, 0.3812, 0.364, 0.3664, 0.3337, 0.4839, 0.5357, 0.4993, 0.5741, 0.4589, 0.5877, 0.4477, 0.5485, 0.31, 0.6846, 0.2986, 0.7157, 0.2764, 0.7095, 0.2829, 0.6771, 0.3942, 0.3933, 0.4059, 0.4223, 0.3851, 0.4288, 0.3777, 0.3989, 0.3218, 0.6518, 0.31, 0.6846, 0.2829, 0.6771, 0.2898, 0.643, 0.3812, 0.364, 0.3942, 0.3933, 0.3777, 0.3989, 0.3695, 0.3683, 0.3343, 0.6161, 0.3218, 0.6518, 0.2898, 0.643, 0.2968, 0.6059, 0.3664, 0.3337, 0.3812, 0.364, 0.3695, 0.3683, 0.3602, 0.3361, 0.4477, 0.5485, 0.4589, 0.5877, 0.4177, 0.5967, 0.411, 0.5571, 0.2627, 0.8078, 0.2484, 0.8403, 0.2563, 0.8058, 0.3498, 0.3018, 0.3664, 0.3337, 0.3602, 0.3361, 0.4374, 0.5137, 0.4477, 0.5485, 0.411, 0.5571, 0.4047, 0.5219, 0.2755, 0.7766, 0.2627, 0.8078, 0.2563, 0.8058, 0.2635, 0.7729, 0.4272, 0.4817, 0.4374, 0.5137, 0.4047, 0.5219, 0.3984, 0.4895, 0.2873, 0.7461, 0.2755, 0.7766, 0.2635, 0.7729, 0.27, 0.7411, 0.4168, 0.4516, 0.4272, 0.4817, 0.3984, 0.4895, 0.3919, 0.4588, 0.2986, 0.7157, 0.2873, 0.7461, 0.27, 0.7411, 0.2764, 0.7095, 0.4059, 0.4223, 0.4168, 0.4516, 0.3919, 0.4588, 0.3851, 0.4288, 0.4047, 0.5219, 0.411, 0.5571, 0.374, 0.5615, 0.3718, 0.5262, 0.2635, 0.7729, 0.2563, 0.8058, 0.2497, 0.8049, 0.251, 0.7714, 0.3984, 0.4895, 0.4047, 0.5219, 0.3718, 0.5262, 0.3694, 0.4937, 0.27, 0.7411, 0.2635, 0.7729, 0.251, 0.7714, 0.2523, 0.739, 0.3919, 0.4588, 0.3984, 0.4895, 0.3694, 0.4937, 0.3666, 0.4627, 0.2764, 0.7095, 0.27, 0.7411, 0.2523, 0.739, 0.2536, 0.7068, 0.3851, 0.4288, 0.3919, 0.4588, 0.3666, 0.4627, 0.3638, 0.4324, 0.2829, 0.6771, 0.2764, 0.7095, 0.2536, 0.7068, 0.2551, 0.6738, 0.3777, 0.3989, 0.3851, 0.4288, 0.3638, 0.4324, 0.3607, 0.402, 0.2898, 0.643, 0.2829, 0.6771, 0.2551, 0.6738, 0.2568, 0.6391, 0.3695, 0.3683, 0.3777, 0.3989, 0.3607, 0.402, 0.3574, 0.3706, 0.2968, 0.6059, 0.2898, 0.643, 0.2568, 0.6391, 0.2583, 0.6014, 0.3602, 0.3361, 0.3695, 0.3683, 0.3574, 0.3706, 0.3537, 0.3374, 0.411, 0.5571, 0.4177, 0.5967, 0.3763, 0.6011, 0.374, 0.5615, 0.2563, 0.8058, 0.2484, 0.8403, 0.2497, 0.8049, 0.3498, 0.3018, 0.3602, 0.3361, 0.3537, 0.3374, 0.3607, 0.402, 0.3638, 0.4324, 0.3423, 0.4331, 0.3436, 0.4025, 0.2568, 0.6391, 0.2551, 0.6738, 0.2271, 0.6747, 0.2236, 0.6401, 0.3574, 0.3706, 0.3607, 0.402, 0.3436, 0.4025, 0.345, 0.371, 0.2583, 0.6014, 0.2568, 0.6391, 0.2236, 0.6401, 0.2195, 0.6026, 0.3537, 0.3374, 0.3574, 0.3706, 0.345, 0.371, 0.347, 0.3376, 0.374, 0.5615, 0.3763, 0.6011, 0.3351, 0.6009, 0.3372, 0.5618, 0.2497, 0.8049, 0.2484, 0.8403, 0.2431, 0.8053, 0.3498, 0.3018, 0.3537, 0.3374, 0.347, 0.3376, 0.3718, 0.5262, 0.374, 0.5615, 0.3372, 0.5618, 0.3389, 0.5268, 0.251, 0.7714, 0.2497, 0.8049, 0.2431, 0.8053, 0.2385, 0.772, 0.3694, 0.4937, 0.3718, 0.5262, 0.3389, 0.5268, 0.3402, 0.4944, 0.2523, 0.739, 0.251, 0.7714, 0.2385, 0.772, 0.2344, 0.7397, 0.3666, 0.4627, 0.3694, 0.4937, 0.3402, 0.4944, 0.3412, 0.4634, 0.2536, 0.7068, 0.2523, 0.739, 0.2344, 0.7397, 0.2306, 0.7076, 0.3638, 0.4324, 0.3666, 0.4627, 0.3412, 0.4634, 0.3423, 0.4331, 0.2551, 0.6738, 0.2536, 0.7068, 0.2306, 0.7076, 0.2271, 0.6747, 0.2385, 0.772, 0.2431, 0.8053, 0.2366, 0.8068, 0.2261, 0.7747, 0.3402, 0.4944, 0.3389, 0.5268, 0.3063, 0.5237, 0.3112, 0.4917, 0.2344, 0.7397, 0.2385, 0.772, 0.2261, 0.7747, 0.2167, 0.7434, 0.3412, 0.4634, 0.3402, 0.4944, 0.3112, 0.4917, 0.3159, 0.461, 0.2306, 0.7076, 0.2344, 0.7397, 0.2167, 0.7434, 0.2079, 0.712, 0.3423, 0.4331, 0.3412, 0.4634, 0.3159, 0.461, 0.3209, 0.4309, 0.2271, 0.6747, 0.2306, 0.7076, 0.2079, 0.712, 0.1994, 0.6798, 0.3436, 0.4025, 0.3423, 0.4331, 0.3209, 0.4309, 0.3264, 0.4005, 0.2236, 0.6401, 0.2271, 0.6747, 0.1994, 0.6798, 0.1908, 0.646, 0.345, 0.371, 0.3436, 0.4025, 0.3264, 0.4005, 0.3327, 0.3693, 0.2195, 0.6026, 0.2236, 0.6401, 0.1908, 0.646, 0.1814, 0.6095, 0.347, 0.3376, 0.345, 0.371, 0.3327, 0.3693, 0.3404, 0.3365, 0.3372, 0.5618, 0.3351, 0.6009, 0.2948, 0.5964, 0.3009, 0.5581, 0.2431, 0.8053, 0.2484, 0.8403, 0.2366, 0.8068, 0.3498, 0.3018, 0.347, 0.3376, 0.3404, 0.3365, 0.3389, 0.5268, 0.3372, 0.5618, 0.3009, 0.5581, 0.3063, 0.5237, 0.1908, 0.646, 0.1994, 0.6798, 0.1727, 0.6891, 0.1591, 0.6565, 0.3327, 0.3693, 0.3264, 0.4005, 0.3095, 0.396, 0.3207, 0.3657, 0.1814, 0.6095, 0.1908, 0.646, 0.1591, 0.6565, 0.1449, 0.6218, 0.3404, 0.3365, 0.3327, 0.3693, 0.3207, 0.3657, 0.334, 0.3343, 0.3009, 0.5581, 0.2948, 0.5964, 0.2557, 0.5878, 0.2654, 0.5507, 0.2366, 0.8068, 0.2484, 0.8403, 0.2305, 0.8095, 0.3498, 0.3018, 0.3404, 0.3365, 0.334, 0.3343, 0.3063, 0.5237, 0.3009, 0.5581, 0.2654, 0.5507, 0.2743, 0.5171, 0.2261, 0.7747, 0.2366, 0.8068, 0.2305, 0.8095, 0.2144, 0.7795, 0.3112, 0.4917, 0.3063, 0.5237, 0.2743, 0.5171, 0.2827, 0.4857, 0.2167, 0.7434, 0.2261, 0.7747, 0.2144, 0.7795, 0.1997, 0.7498, 0.3159, 0.461, 0.3112, 0.4917, 0.2827, 0.4857, 0.2909, 0.4554, 0.2079, 0.712, 0.2167, 0.7434, 0.1997, 0.7498, 0.186, 0.7199, 0.3209, 0.4309, 0.3159, 0.461, 0.2909, 0.4554, 0.2998, 0.4258, 0.1994, 0.6798, 0.2079, 0.712, 0.186, 0.7199, 0.1727, 0.6891, 0.3264, 0.4005, 0.3209, 0.4309, 0.2998, 0.4258, 0.3095, 0.396, 0.2827, 0.4857, 0.2743, 0.5171, 0.2429, 0.5072, 0.2546, 0.4765, 0.1997, 0.7498, 0.2144, 0.7795, 0.2034, 0.7864, 0.1838, 0.7591, 0.2909, 0.4554, 0.2827, 0.4857, 0.2546, 0.4765, 0.2663, 0.4468, 0.186, 0.7199, 0.1997, 0.7498, 0.1838, 0.7591, 0.1653, 0.7312, 0.2998, 0.4258, 0.2909, 0.4554, 0.2663, 0.4468, 0.279, 0.4178, 0.1727, 0.6891, 0.186, 0.7199, 0.1653, 0.7312, 0.1473, 0.7023, 0.3095, 0.396, 0.2998, 0.4258, 0.279, 0.4178, 0.2932, 0.389, 0.1591, 0.6565, 0.1727, 0.6891, 0.1473, 0.7023, 0.1291, 0.6717, 0.3207, 0.3657, 0.3095, 0.396, 0.2932, 0.389, 0.3093, 0.36, 0.1449, 0.6218, 0.1591, 0.6565, 0.1291, 0.6717, 0.1099, 0.6387, 0.334, 0.3343, 0.3207, 0.3657, 0.3093, 0.36, 0.3281, 0.3309, 0.2654, 0.5507, 0.2557, 0.5878, 0.218, 0.5757, 0.231, 0.5399, 0.2305, 0.8095, 0.2484, 0.8403, 0.2249, 0.8133, 0.3498, 0.3018, 0.334, 0.3343, 0.3281, 0.3309, 0.2743, 0.5171, 0.2654, 0.5507, 0.231, 0.5399, 0.2429, 0.5072, 0.2144, 0.7795, 0.2305, 0.8095, 0.2249, 0.8133, 0.2034, 0.7864, 0.3093, 0.36, 0.2932, 0.389, 0.2775, 0.3793, 0.2987, 0.3524, 0.1099, 0.6387, 0.1291, 0.6717, 0.1013, 0.6912, 0.0772, 0.6607, 0.3281, 0.3309, 0.3093, 0.36, 0.2987, 0.3524, 0.3228, 0.3265, 0.231, 0.5399, 0.218, 0.5757, 0.1819, 0.5607, 0.1975, 0.5263, 0.2249, 0.8133, 0.2484, 0.8403, 0.22, 0.8182, 0.3498, 0.3018, 0.3281, 0.3309, 0.3228, 0.3265, 0.2429, 0.5072, 0.231, 0.5399, 0.1975, 0.5263, 0.2123, 0.4944, 0.2034, 0.7864, 0.2249, 0.8133, 0.22, 0.8182, 0.1937, 0.7951, 0.2546, 0.4765, 0.2429, 0.5072, 0.2123, 0.4944, 0.227, 0.4642, 0.1838, 0.7591, 0.2034, 0.7864, 0.1937, 0.7951, 0.1693, 0.771, 0.2663, 0.4468, 0.2546, 0.4765, 0.227, 0.4642, 0.2422, 0.4351, 0.1653, 0.7312, 0.1838, 0.7591, 0.1693, 0.771, 0.1461, 0.7458, 0.279, 0.4178, 0.2663, 0.4468, 0.2422, 0.4351, 0.2589, 0.4069, 0.1473, 0.7023, 0.1653, 0.7312, 0.1461, 0.7458, 0.1237, 0.7192, 0.2932, 0.389, 0.279, 0.4178, 0.2589, 0.4069, 0.2775, 0.3793, 0.1291, 0.6717, 0.1473, 0.7023, 0.1237, 0.7192, 0.1013, 0.6912, 0.2422, 0.4351, 0.227, 0.4642, 0.1999, 0.4489, 0.2187, 0.4202, 0.1461, 0.7458, 0.1693, 0.771, 0.1565, 0.7855, 0.1289, 0.7634, 0.2589, 0.4069, 0.2422, 0.4351, 0.2187, 0.4202, 0.2396, 0.3929, 0.1237, 0.7192, 0.1461, 0.7458, 0.1289, 0.7634, 0.1023, 0.7397, 0.2775, 0.3793, 0.2589, 0.4069, 0.2396, 0.3929, 0.263, 0.367, 0.1013, 0.6912, 0.1237, 0.7192, 0.1023, 0.7397, 0.07577, 0.7143, 0.2987, 0.3524, 0.2775, 0.3793, 0.263, 0.367, 0.2891, 0.3428, 0.0772, 0.6607, 0.1013, 0.6912, 0.07577, 0.7143, 0.04815, 0.6873, 0.3228, 0.3265, 0.2987, 0.3524, 0.2891, 0.3428, 0.3183, 0.3211, 0.1975, 0.5263, 0.1819, 0.5607, 0.1475, 0.5435, 0.165, 0.5101, 0.22, 0.8182, 0.2484, 0.8403, 0.2161, 0.8239, 0.3498, 0.3018, 0.3228, 0.3265, 0.3183, 0.3211, 0.2123, 0.4944, 0.1975, 0.5263, 0.165, 0.5101, 0.1822, 0.4788, 0.1937, 0.7951, 0.22, 0.8182, 0.2161, 0.8239, 0.1855, 0.8057, 0.227, 0.4642, 0.2123, 0.4944, 0.1822, 0.4788, 0.1999, 0.4489, 0.1693, 0.771, 0.1937, 0.7951, 0.1855, 0.8057, 0.1565, 0.7855, 0.3183, 0.3211, 0.2891, 0.3428, 0.2811, 0.3313, 0.3148, 0.3147, 0.165, 0.5101, 0.1475, 0.5435, 0.1142, 0.5249, 0.1329, 0.492, 0.2161, 0.8239, 0.2484, 0.8403, 0.2133, 0.8303, 0.3498, 0.3018, 0.3183, 0.3211, 0.3148, 0.3147, 0.1822, 0.4788, 0.165, 0.5101, 0.1329, 0.492, 0.1521, 0.4605, 0.1855, 0.8057, 0.2161, 0.8239, 0.2133, 0.8303, 0.1791, 0.8179, 0.1999, 0.4489, 0.1822, 0.4788, 0.1521, 0.4605, 0.1728, 0.4304, 0.1565, 0.7855, 0.1855, 0.8057, 0.1791, 0.8179, 0.1458, 0.8024, 0.2187, 0.4202, 0.1999, 0.4489, 0.1728, 0.4304, 0.1957, 0.4021, 0.1289, 0.7634, 0.1565, 0.7855, 0.1458, 0.8024, 0.1139, 0.7842, 0.2396, 0.3929, 0.2187, 0.4202, 0.1957, 0.4021, 0.2212, 0.3757, 0.1023, 0.7397, 0.1289, 0.7634, 0.1139, 0.7842, 0.08308, 0.7634, 0.263, 0.367, 0.2396, 0.3929, 0.2212, 0.3757, 0.2497, 0.3518, 0.07577, 0.7143, 0.1023, 0.7397, 0.08308, 0.7634, 0.05292, 0.7407, 0.2891, 0.3428, 0.263, 0.367, 0.2497, 0.3518, 0.2811, 0.3313, 0.04815, 0.6873, 0.07577, 0.7143, 0.05292, 0.7407, 0.02266, 0.7167, 0.1139, 0.7842, 0.1458, 0.8024, 0.1377, 0.8218, 0.1013, 0.8079, 0.2212, 0.3757, 0.1957, 0.4021, 0.173, 0.3799, 0.204, 0.3546, 0.08308, 0.7634, 0.1139, 0.7842, 0.1013, 0.8079, 0.0661, 0.7903, 0.2497, 0.3518, 0.2212, 0.3757, 0.204, 0.3546, 0.2383, 0.3336, 0.05292, 0.7407, 0.08308, 0.7634, 0.0661, 0.7903, 0.03246, 0.7698, 0.2811, 0.3313, 0.2497, 0.3518, 0.2383, 0.3336, 0.2749, 0.3179, 0.02266, 0.7167, 0.05292, 0.7407, 0.03246, 0.7698, 0.000133, 0.7478, 0.3148, 0.3147, 0.2811, 0.3313, 0.2749, 0.3179, 0.3125, 0.3077, 0.1329, 0.492, 0.1142, 0.5249, 0.08156, 0.506, 0.1005, 0.4725, 0.2133, 0.8303, 0.2484, 0.8403, 0.2118, 0.8374, 0.3498, 0.3018, 0.3148, 0.3147, 0.3125, 0.3077, 0.1521, 0.4605, 0.1329, 0.492, 0.1005, 0.4725, 0.1214, 0.4398, 0.1791, 0.8179, 0.2133, 0.8303, 0.2118, 0.8374, 0.1748, 0.8315, 0.1728, 0.4304, 0.1521, 0.4605, 0.1214, 0.4398, 0.1454, 0.4086, 0.1458, 0.8024, 0.1791, 0.8179, 0.1748, 0.8315, 0.1377, 0.8218, 0.1957, 0.4021, 0.1728, 0.4304, 0.1454, 0.4086, 0.173, 0.3799])
me_sphere.materials.append(mat_material_046)
me_sphere.use_remesh_preserve_volume = False
me_sphere.use_remesh_preserve_attributes = False
me_sphere.use_mirror_vertex_groups = False
me_sphere.update()
me_cube = bpy.data.meshes.new('Cube')
me_cube.from_pydata([(1.0, 1.0, -1.0), (1.0, -1.0, -1.0), (-1.0, -1.0, -1.0), (-1.0, 1.0, -1.0), (0.6283, 0.6283, 1.847), (0.6283, -0.6283, 1.847), (-0.6283, -0.6283, 1.847), (-0.6283, 0.6283, 1.847)], [], [(0, 1, 2, 3), (4, 7, 6, 5), (0, 4, 5, 1), (1, 5, 6, 2), (2, 6, 7, 3), (4, 0, 3, 7)])
me_cube.polygons.foreach_set('use_smooth', [True] * 6)
_uv = me_cube.uv_layers.new(name='UVMap')
_uv.uv.foreach_set('vector', [0.9998, 0.2909, 0.7091, 0.2909, 0.7091, 0.0001867, 0.9998, 0.0001868, 0.1829, 0.8917, 0.0001867, 0.8917, 0.0001867, 0.7091, 0.1829, 0.7091, 0.2909, 0.0001867, 0.2369, 0.4176, 0.05422, 0.4176, 0.0001867, 0.0001867, 0.7087, 0.4179, 0.6546, 0.8353, 0.472, 0.8353, 0.4179, 0.4179, 0.2913, 0.0001867, 0.7087, 0.05422, 0.7087, 0.2369, 0.2913, 0.2909, 0.4176, 0.6546, 0.0001867, 0.7087, 0.0001867, 0.4179, 0.4176, 0.472])
me_cube.materials.append(mat_material_001)
me_cube.use_remesh_preserve_volume = False
me_cube.use_remesh_preserve_attributes = False
me_cube.use_mirror_vertex_groups = False
me_cube.update()

# ---- objects
ob_icosphere_001 = bpy.data.objects.new('Icosphere.001', me_icosphere_001)
ob_icosphere = bpy.data.objects.new('Icosphere', me_icosphere)
ob_sphere = bpy.data.objects.new('Sphere', me_sphere)
ob_cube = bpy.data.objects.new('Cube', me_cube)
ob_lamp = bpy.data.objects.new('Lamp', light_lamp)
ob_camera = bpy.data.objects.new('Camera', cam_camera)

# ---- transforms, parenting, visibility, modifiers, constraints
ob_icosphere_001.location = (0.0, -1.014, 0.7952)
ob_icosphere_001.scale = (0.3868, 0.3868, 0.3868)
ob_icosphere_001.lineart.crease_threshold = 0.0
ob_icosphere.location = (0.0, 1.026, 0.7952)
ob_icosphere.scale = (0.3868, 0.3868, 0.3868)
ob_icosphere.lineart.crease_threshold = 0.0
ob_sphere.location = (0.0, 0.0, 2.411)
ob_sphere.scale = (0.8975, 0.8975, 0.8975)
ob_sphere.lineart.crease_threshold = 0.0
ob_cube.location = (0.0, 0.0, 0.0)
ob_cube.scale = (0.8071, 0.8071, 0.8071)
ob_cube.lock_rotations_4d = False
ob_cube.empty_display_type = 'ARROWS'
ob_cube.lineart.crease_threshold = 0.0
ob_lamp.location = (4.74, -0.1835, 1.936)
ob_lamp.rotation_euler = (0.6503, 0.05522, 1.866)
ob_lamp.lock_rotations_4d = False
ob_lamp.empty_display_type = 'ARROWS'
ob_lamp.color = (0.0, 0.0, 0.0, 0.0)
ob_lamp.lineart.crease_threshold = 0.0
ob_camera.location = (7.481, -6.508, 5.344)
ob_camera.rotation_euler = (1.109, 0.01082, 0.8149)
ob_camera.lock_rotations_4d = False
ob_camera.empty_display_type = 'ARROWS'
ob_camera.color = (0.0, 0.0, 0.0, 0.0)
ob_camera.display_type = 'WIRE'
ob_camera.lineart.crease_threshold = 0.0

# ---- collection membership
col_collection_1.objects.link(ob_icosphere_001)
col_collection_1.objects.link(ob_icosphere)
col_collection_1.objects.link(ob_sphere)
col_collection_1.objects.link(ob_cube)
col_collection_1.objects.link(ob_lamp)
col_collection_1.objects.link(ob_camera)

# ---- scene / render settings (as saved in the file)
scene.camera = ob_camera
scene.frame_start = 1; scene.frame_end = 250; scene.frame_set(1)
scene.render.engine = 'BLENDER_EEVEE_NEXT'
scene.render.resolution_percentage = 50
scene.render.dither_intensity = 0.0
scene.cycles.use_denoising = False
scene.cycles.samples = 128
scene.cycles.sampling_pattern = 'TABULATED_SOBOL'
scene.cycles.light_sampling_threshold = 0.0
scene.cycles.use_adaptive_sampling = False
scene.cycles.use_light_tree = False
scene.cycles.blur_glossy = 0.0
scene.cycles.sample_clamp_indirect = 0.0
scene.view_settings.view_transform = 'Standard'
bpy.context.view_layer.update()
